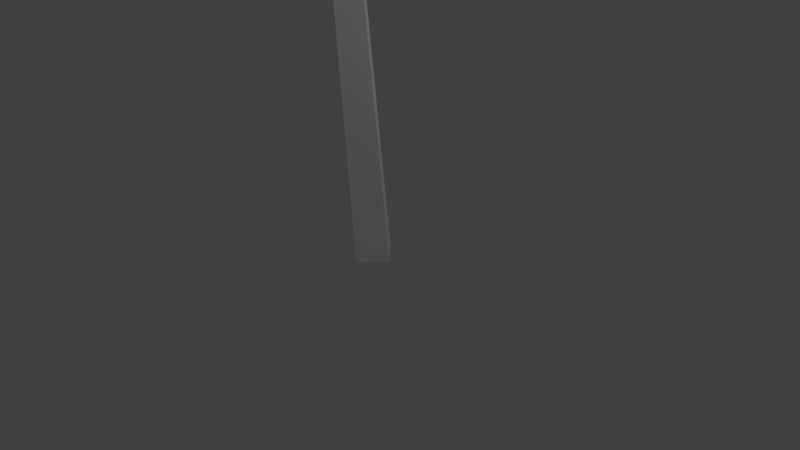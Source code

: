 # Source: CheapTree.blend  (saved by Blender 2.79.0; exported with 4.5.12 LTS)
import bpy
from mathutils import Matrix  # noqa: F401  (used for matrix-valued properties, if any)

bpy.ops.wm.read_factory_settings(use_empty=True)
scene = bpy.context.scene
scene.name = 'Scene'

# ---- collections
col_collection_1 = bpy.data.collections.new('Collection 1'); scene.collection.children.link(col_collection_1)

# ---- materials (node trees are filled in below, after node groups)
mat_bark = bpy.data.materials.new('Bark')
mat_bark.alpha_threshold = 0.0
mat_bark.use_transparent_shadow = False
mat_bark.diffuse_color = (1.0, 1.0, 1.0, 1.0)
mat_bark.roughness = 0.5
mat_leaf = bpy.data.materials.new('Leaf')
mat_leaf.alpha_threshold = 0.0
mat_leaf.use_transparent_shadow = False
mat_leaf.diffuse_color = (0.8, 0.7471, 0.0, 1.0)
mat_leaf.roughness = 0.5

# ---- material node trees

# ---- world
world_world = bpy.data.worlds.new('World'); scene.world = world_world
world_world.color = (0.05088, 0.05088, 0.05088)
world_world.use_sun_shadow = False
world_world.sun_shadow_jitter_overblur = 0.0
world_world.cycles.sampling_method = 'MANUAL'

# ---- cameras
cam_camera = bpy.data.cameras.new('Camera')
cam_camera.clip_end = 100.0
cam_camera.lens = 35.0
cam_camera.sensor_width = 32.0
cam_camera.sensor_height = 18.0
cam_camera.ortho_scale = 7.314
cam_camera.dof.focus_distance = 0.0
cam_camera.dof.aperture_fstop = 128.0

# ---- lights
light_lamp = bpy.data.lights.new('Lamp', 'POINT')
light_lamp.transmission_factor = 0.0
light_lamp.cutoff_distance = 30.0
light_lamp.energy = 100.0
light_lamp.shadow_buffer_clip_start = 1.001
light_lamp.shadow_soft_size = 0.1
light_lamp.shadow_maximum_resolution = 0.006
light_lamp.use_absolute_resolution = True

# ---- meshes
me_leaves = bpy.data.meshes.new('leaves')
me_leaves.from_pydata([(2.855, 0.2792, 10.97), (2.714, 0.5812, 11.32), (2.803, 0.722, 11.31), (3.121, 0.7017, 10.95), (3.262, 0.3997, 10.6), (3.173, 0.2588, 10.61), (3.835, 0.6108, 11.48), (4.084, 0.198, 11.49), (4.131, 0.1659, 11.65), (3.976, 0.5145, 11.95), (3.728, 0.9273, 11.93), (3.68, 0.9594, 11.77), (4.822, 0.8707, 11.99), (5.051, 1.246, 11.79), (5.199, 1.198, 11.73), (5.266, 0.727, 11.81), (5.037, 0.3515, 12.01), (4.889, 0.3994, 12.07), (5.847, 0.8463, 12.52), (5.754, 0.7148, 12.97), (5.845, 0.8051, 13.08), (6.121, 1.117, 12.84), (6.214, 1.249, 12.38), (6.123, 1.159, 12.28), (6.849, 0.8225, 13.09), (7.173, 0.6289, 12.79), (7.268, 0.5193, 12.87), (7.136, 0.4938, 13.33), (6.812, 0.6874, 13.63), (6.716, 0.797, 13.55), (5.732, -0.8789, 12.88), (6.084, -0.6693, 13.14), (6.22, -0.7659, 13.14), (6.14, -1.169, 12.88), (5.788, -1.378, 12.63), (5.652, -1.282, 12.63), (5.948, -1.218, 13.11), (5.604, -1.521, 13.26), (5.642, -1.581, 13.41), (6.062, -1.398, 13.56), (6.406, -1.096, 13.41), (6.368, -1.036, 13.26), (6.163, -1.558, 13.33), (6.561, -1.656, 13.08), (6.59, -1.82, 13.08), (6.25, -2.05, 13.33), (5.852, -1.951, 13.59), (5.823, -1.787, 13.59), (-6.861, 3.126, 13.26), (-6.571, 3.062, 13.64), (-6.653, 3.092, 13.78), (-7.109, 3.218, 13.68), (-7.399, 3.282, 13.3), (-7.316, 3.252, 13.16), (1.084, -3.594, 12.22), (1.524, -3.596, 12.03), (1.2, -4.053, 12.06), (0.7596, -4.052, 12.26), (1.406, -4.189, 12.62), (1.216, -4.104, 13.05), (1.334, -4.113, 13.17), (1.761, -4.216, 12.97), (1.95, -4.301, 12.53), (1.832, -4.292, 12.42), (2.0, -5.287, 13.58), (2.336, -5.04, 13.82), (2.464, -5.14, 13.86), (2.386, -5.585, 13.69), (2.05, -5.831, 13.45), (1.922, -5.732, 13.41), (2.266, -5.778, 14.14), (1.865, -5.987, 14.3), (1.861, -5.98, 14.47), (2.255, -5.758, 14.64), (2.657, -5.549, 14.47), (2.661, -5.556, 14.3), (2.747, -6.665, 15.35), (2.638, -6.37, 15.71), (2.77, -6.352, 15.81), (3.141, -6.613, 15.65), (3.25, -6.909, 15.28), (3.118, -6.926, 15.18), (-1.002, 3.395, 14.03), (-0.6306, 3.496, 14.32), (-0.6855, 3.533, 14.47), (-1.167, 3.505, 14.49), (-1.538, 3.405, 14.2), (-1.483, 3.368, 14.04), (-1.464, 4.82, 14.8), (-1.676, 5.092, 14.46), (-1.611, 5.245, 14.46), (-1.27, 5.28, 14.8), (-1.058, 5.008, 15.14), (-1.123, 4.855, 15.14), (2.056, 1.799, 13.56), (2.44, 1.543, 13.42), (2.547, 1.527, 13.54), (2.378, 1.75, 13.94), (1.993, 2.006, 14.08), (1.886, 2.022, 13.95), (3.055, 2.385, 14.23), (2.969, 2.86, 14.22), (3.113, 2.944, 14.2), (3.485, 2.638, 14.19), (3.571, 2.163, 14.2), (3.427, 2.079, 14.22), (3.806, 3.053, 15.04), (4.058, 2.871, 15.41), (4.004, 2.935, 15.55), (3.643, 3.245, 15.47), (3.391, 3.426, 15.1), (3.445, 3.363, 14.96), (4.741, 2.849, 15.74), (5.156, 2.854, 15.5), (5.271, 2.764, 15.58), (5.087, 2.579, 15.98), (4.672, 2.575, 16.23), (4.557, 2.665, 16.15), (-3.464, -3.474, 14.14), (-3.796, -3.481, 13.79), (-3.946, -3.447, 13.85), (-3.916, -3.371, 14.33), (-3.585, -3.364, 14.68), (-3.434, -3.398, 14.61), (-4.058, -3.939, 14.45), (-3.812, -4.292, 14.66), (-3.867, -4.441, 14.61), (-4.224, -4.386, 14.29), (-4.47, -4.033, 14.08), (-4.415, -3.884, 14.13), (-4.651, -4.404, 14.76), (-4.987, -4.092, 14.91), (-5.043, -4.136, 15.06), (-4.821, -4.537, 15.21), (-4.485, -4.849, 15.06), (-4.428, -4.804, 14.91), (0.7023, -1.294, 13.9), (0.9203, -1.631, 13.63), (1.011, -1.732, 13.73), (0.9745, -1.597, 14.19), (0.7565, -1.26, 14.46), (0.6658, -1.16, 14.36), (3.752, -0.9586, 16.25), (4.092, -0.7286, 15.99), (4.242, -0.7941, 16.02), (4.202, -1.155, 16.34), (3.862, -1.385, 16.59), (3.712, -1.319, 16.56), (4.659, -0.6787, 17.15), (4.382, -0.5494, 17.53), (4.431, -0.4017, 17.59), (4.806, -0.2355, 17.33), (5.083, -0.3648, 16.96), (5.034, -0.5125, 16.9), (3.407, 0.03219, 16.31), (3.88, -0.03617, 16.24), (3.957, -0.05123, 16.39), (3.638, -0.013, 16.75), (3.165, 0.05536, 16.81), (3.088, 0.07042, 16.66), (3.757, 0.4879, 16.84), (3.5, 0.8955, 16.83), (3.601, 1.027, 16.82), (4.061, 0.8838, 16.81), (4.319, 0.4762, 16.82), (4.217, 0.3443, 16.83), (4.101, 0.9361, 17.39), (4.196, 0.6225, 17.75), (4.139, 0.6808, 17.89), (3.93, 1.111, 17.83), (3.836, 1.425, 17.48), (3.893, 1.366, 17.33), (-1.777, 2.277, 16.22), (-1.32, 2.423, 16.27), (-1.281, 2.443, 16.43), (-1.66, 2.337, 16.71), (-2.118, 2.19, 16.66), (-2.157, 2.17, 16.5), (-2.73, -0.2081, 15.21), (-2.652, -0.08749, 15.67), (-2.759, -0.1678, 15.77), (-5.519, 0.2905, 17.46), (-5.254, 0.6583, 17.63), (-5.232, 0.6443, 17.79), (-5.453, 0.2486, 17.96), (-5.718, -0.1193, 17.79), (-5.74, -0.1053, 17.63), (-5.966, -0.5805, 17.95), (-5.952, -1.001, 17.71), (-6.103, -1.072, 17.71), (-6.42, -0.7917, 17.94), (-6.434, -0.371, 18.18), (-6.283, -0.3006, 18.18), (-0.145, -5.207, 17.77), (0.04027, -4.956, 18.13), (0.1836, -5.025, 18.18), (0.2851, -5.413, 17.92), (0.09984, -5.663, 17.55), (-0.04352, -5.595, 17.5), (-0.07762, -5.784, 18.34), (-0.4774, -6.047, 18.28), (-0.5565, -6.067, 18.42), (-0.3149, -5.844, 18.77), (0.08491, -5.581, 18.84), (0.164, -5.562, 18.69), (-0.009712, -6.367, 18.91), (0.459, -6.48, 18.92), (0.4782, -6.645, 18.93), (0.048, -6.862, 18.94), (-0.4207, -6.75, 18.93), (-0.4399, -6.585, 18.92), (2.904, -0.9071, 18.79), (2.835, -0.5728, 19.13), (2.981, -0.509, 19.18), (3.342, -0.7156, 18.94), (3.411, -1.05, 18.6), (3.265, -1.114, 18.55), (0.5064, 2.537, 19.27), (0.7109, 2.238, 19.59), (0.6104, 2.216, 19.72), (0.2047, 2.47, 19.66), (0.0001641, 2.769, 19.35), (0.1007, 2.792, 19.21), (-3.344, -2.417, 18.08), (-3.556, -2.79, 17.86), (-3.722, -2.778, 17.87), (-3.841, -2.38, 18.11), (-3.629, -2.007, 18.33), (-3.463, -2.02, 18.32), (-3.972, -2.644, 18.6), (-3.717, -2.609, 19.01), (-3.724, -2.753, 19.09), (-3.993, -3.074, 18.86), (-4.248, -3.109, 18.45), (-4.241, -2.966, 18.36), (-4.552, -2.853, 19.19), (-4.972, -2.674, 19.03), (-5.061, -2.616, 19.16), (-4.819, -2.679, 19.57), (-4.399, -2.858, 19.73), (-4.31, -2.917, 19.6), (-5.06, -3.037, 19.84), (-4.93, -3.481, 19.98), (-5.064, -3.568, 20.02), (-5.462, -3.298, 19.98), (-5.591, -2.854, 19.85), (-5.457, -2.767, 19.8), (0.6842, -3.485, 20.93), (0.3578, -3.839, 20.95), (0.2683, -3.83, 21.09), (0.4156, -3.456, 21.35), (0.7419, -3.101, 21.34), (0.8314, -3.111, 21.2), (-2.328, 0.9383, 20.59), (-2.515, 0.5919, 20.87), (-2.675, 0.6254, 20.9), (-2.807, 1.039, 20.69), (-2.62, 1.385, 20.41), (-2.461, 1.352, 20.38), (-2.664, 1.468, 21.42), (-2.306, 1.783, 21.49), (-2.235, 1.758, 21.64), (-2.453, 1.392, 21.87), (-2.811, 1.077, 21.8), (-2.881, 1.102, 21.65), (-2.057, -3.831, 21.38), (-1.938, -3.491, 21.7), (-1.852, -3.558, 21.82), (-1.799, -4.032, 21.75), (-1.918, -4.372, 21.43), (-2.004, -4.305, 21.31), (0.4589, -4.282, 21.4), (0.7566, -3.993, 21.64), (0.9025, -4.07, 21.67), (0.8965, -4.511, 21.48), (0.5988, -4.8, 21.23), (0.4529, -4.724, 21.2), (-3.307, -1.453, 22.64), (-3.524, -1.866, 22.77), (-3.688, -1.843, 22.78), (-3.801, -1.385, 22.68), (-3.585, -0.9717, 22.56), (-3.42, -0.9945, 22.55), (-3.7, -2.672, 14.26), (-3.622, -2.843, 14.7), (-3.707, -2.985, 14.72), (-3.954, -3.097, 14.33), (-4.032, -2.925, 13.88), (-3.947, -2.783, 13.86), (-5.034, -3.103, 14.87), (-5.375, -2.782, 14.75), (-5.469, -2.747, 14.88), (-5.316, -2.996, 15.27), (-4.975, -3.316, 15.39), (-4.881, -3.352, 15.25), (-0.03706, -6.601, 14.27), (0.2911, -6.594, 14.62), (0.4136, -6.702, 14.59), (0.3305, -6.925, 14.17), (0.002345, -6.933, 13.81), (-0.1202, -6.825, 13.85), (-0.1799, -7.716, 14.53), (-0.6521, -7.62, 14.51), (-0.7299, -7.688, 14.64), (-0.4134, -7.92, 14.92), (0.05888, -8.016, 14.94), (0.1367, -7.948, 14.81), (-1.232, -7.661, 14.98), (-1.301, -8.09, 14.77), (-1.454, -8.098, 14.71), (-1.691, -7.685, 14.78), (-1.621, -7.256, 14.99), (-1.468, -7.247, 15.06), (4.809, 1.137, 14.83), (4.712, 1.012, 14.77), (5.276, 0.9679, 15.38), (5.567, 0.7045, 15.1), (5.685, 0.6317, 15.19), (5.631, 0.7495, 15.66), (5.341, 1.013, 15.94), (5.222, 1.086, 15.85), (6.028, 1.153, 15.64), (6.014, 1.628, 15.72), (6.148, 1.701, 15.65), (6.431, 1.374, 15.44), (6.444, 0.8985, 15.36), (6.31, 0.8249, 15.42), (6.774, 1.336, 15.9), (6.872, 0.9629, 16.19), (6.929, 1.017, 16.34), (6.944, 1.499, 16.34), (6.845, 1.872, 16.06), (6.789, 1.818, 15.91), (7.499, 1.514, 16.23), (7.741, 1.69, 15.85), (7.885, 1.609, 15.83), (7.933, 1.272, 16.17), (7.691, 1.096, 16.55), (7.547, 1.177, 16.57), (-5.648, -1.46, 17.5), (-5.656, -1.163, 17.88), (-5.668, -1.25, 18.02), (-5.685, -1.722, 17.93), (-5.677, -2.019, 17.55), (-5.664, -1.932, 17.4), (-0.3377, 2.529, 16.01), (-0.6393, 2.644, 16.37), (-0.6444, 2.81, 16.39), (-0.3531, 3.026, 16.07), (-0.05155, 2.911, 15.72), (-0.04641, 2.745, 15.7), (0.2925, 3.556, 16.71), (0.7552, 3.422, 16.72), (0.8157, 3.445, 16.88), (0.4741, 3.626, 17.17), (0.01139, 3.76, 17.15), (-0.04916, 3.737, 16.99), (0.5904, 4.569, 17.4), (0.1402, 4.532, 17.23), (0.07939, 4.683, 17.19), (0.408, 5.022, 17.29), (0.8582, 5.06, 17.46), (0.919, 4.909, 17.49), (1.594, 4.987, 18.12), (1.527, 4.762, 18.54), (1.519, 4.873, 18.67), (1.57, 5.32, 18.49), (1.637, 5.545, 18.07), (1.645, 5.433, 17.95), (2.064, -5.292, 19.0), (2.327, -5.597, 18.74), (2.277, -5.753, 18.76), (1.915, -5.763, 19.08), (1.652, -5.459, 19.35), (1.702, -5.302, 19.32), (2.295, -5.814, 19.51), (2.386, -5.568, 19.92), (2.525, -5.624, 19.99), (2.712, -5.985, 19.73), (2.621, -6.231, 19.33), (2.482, -6.174, 19.25), (1.764, 3.325, 17.72), (1.849, 2.985, 18.05), (1.784, 3.029, 18.19), (1.568, 3.459, 18.16), (1.482, 3.799, 17.83), (1.548, 3.755, 17.68), (2.364, 4.164, 18.98), (2.654, 4.53, 18.86), (2.784, 4.536, 18.97), (2.753, 4.182, 19.29), (2.462, 3.816, 19.41), (2.333, 3.81, 19.31), (3.434, 3.165, 16.9), (3.432, 3.622, 16.75), (3.589, 3.676, 16.73), (3.903, 3.33, 16.85), (3.905, 2.873, 17.0), (3.749, 2.818, 17.02), (4.411, 3.474, 17.54), (4.232, 3.449, 17.99), (4.333, 3.527, 18.09), (4.714, 3.708, 17.86), (4.893, 3.733, 17.41), (4.792, 3.655, 17.31), (5.225, 3.397, 18.11), (5.533, 3.155, 17.82), (5.613, 3.04, 17.91), (5.466, 3.05, 18.37), (5.158, 3.292, 18.65), (5.077, 3.408, 18.56), (-3.242, -2.298, 17.24), (-3.653, -2.181, 17.01), (-3.771, -2.143, 17.12), (-3.597, -2.183, 17.57), (-3.186, -2.3, 17.8), (-3.068, -2.338, 17.69), (-3.808, -2.67, 17.64), (-3.609, -3.099, 17.74), (-3.718, -3.221, 17.71), (-4.135, -3.036, 17.55), (-4.333, -2.608, 17.45), (-4.224, -2.485, 17.48), (-4.348, -3.026, 18.09), (-4.535, -2.681, 18.37), (-4.562, -2.74, 18.53), (-4.429, -3.203, 18.55), (-4.242, -3.547, 18.27), (-4.215, -3.488, 18.12), (-4.888, -3.381, 18.54), (-5.113, -3.677, 18.23), (-5.279, -3.663, 18.25), (-5.384, -3.338, 18.59), (-5.158, -3.042, 18.9), (-4.993, -3.056, 18.88), (-5.432, -3.739, 18.99), (-5.208, -3.823, 19.4), (-5.237, -3.979, 19.46), (-5.519, -4.207, 19.14), (-5.743, -4.124, 18.72), (-5.714, -3.968, 18.67), (2.2, 0.02961, 18.02), (2.187, 0.5115, 18.01), (2.341, 0.5731, 17.99), (2.663, 0.2144, 17.98), (2.676, -0.2675, 17.99), (2.522, -0.3291, 18.01), (4.255, 0.8491, 20.11), (4.667, 0.9813, 19.89), (4.797, 0.9167, 19.98), (4.646, 0.6552, 20.35), (4.234, 0.523, 20.57), (4.104, 0.5876, 20.48), (3.092, -3.429, 20.25), (2.942, -3.15, 20.61), (3.028, -3.185, 20.75), (3.351, -3.533, 20.66), (3.501, -3.811, 20.3), (3.414, -3.777, 20.16), (3.213, -3.968, 20.98), (3.083, -4.402, 20.81), (2.969, -4.469, 20.91), (2.869, -4.171, 21.28), (2.998, -3.737, 21.44), (3.113, -3.669, 21.34), (-1.721, 1.23, 18.07), (-2.129, 1.248, 17.81), (-2.186, 1.405, 17.81), (-1.892, 1.699, 18.05), (-1.484, 1.68, 18.31), (-1.427, 1.524, 18.31), (-2.205, 1.722, 18.5), (-2.114, 1.587, 18.96), (-2.256, 1.578, 19.04), (-2.631, 1.693, 18.76), (-2.722, 1.827, 18.31), (-2.58, 1.837, 18.22), (-2.677, 2.201, 18.96), (-2.641, 2.635, 18.76), (-2.611, 2.751, 18.87), (-2.586, 2.551, 19.31), (-2.622, 2.117, 19.52), (-2.652, 2.001, 19.4), (-3.1, 2.631, 19.51), (-3.461, 2.342, 19.64), (-3.599, 2.431, 19.67), (-3.512, 2.899, 19.6), (-3.151, 3.189, 19.46), (-3.014, 3.099, 19.43), (-3.491, 3.028, 20.1), (-3.133, 3.211, 20.37), (-3.158, 3.176, 20.53), (-3.565, 2.923, 20.59), (-3.922, 2.741, 20.32), (-3.898, 2.775, 20.16), (-3.881, 3.425, 20.7), (-4.273, 3.621, 20.5), (-4.302, 3.771, 20.56), (-3.969, 3.876, 20.9), (-3.577, 3.68, 21.1), (-3.548, 3.53, 21.03), (-0.235, -1.482, 17.96), (-0.04112, -1.303, 18.37), (0.08487, -1.4, 18.42), (0.1429, -1.771, 18.11), (-0.05097, -1.95, 17.71), (-0.177, -1.853, 17.66), (-1.233, -3.805, 21.15), (-1.258, -3.407, 21.42), (-1.193, -3.436, 21.57), (-1.039, -3.892, 21.6), (-1.015, -4.29, 21.33), (-1.08, -4.261, 21.18), (-1.196, -4.203, 20.53), (-0.847, -4.252, 20.86), (-0.834, -4.412, 20.9), (-1.157, -4.681, 20.67), (-1.507, -4.632, 20.34), (-1.52, -4.473, 20.29), (-1.498, -4.684, 21.16), (-1.946, -4.516, 21.22), (-1.971, -4.473, 21.38), (-1.573, -4.557, 21.64), (-1.125, -4.725, 21.58), (-1.1, -4.767, 21.42), (-1.011, 3.13, 20.99), (-1.017, 3.56, 20.77), (-0.9393, 3.673, 20.87), (-0.7767, 3.472, 21.27), (-0.7703, 3.042, 21.49), (-0.8485, 2.929, 21.4), (-0.1037, 2.836, 20.14), (0.3328, 2.961, 20.3), (0.3256, 2.997, 20.47), (-0.1254, 2.944, 20.63), (-0.5618, 2.819, 20.47), (-0.5546, 2.783, 20.3), (-0.325, 3.942, 20.9), (-0.461, 4.367, 20.72), (-0.3476, 4.484, 20.76), (0.01533, 4.292, 21.01), (0.1514, 3.867, 21.19), (0.03792, 3.75, 21.16), (-3.419, -0.8904, 21.58), (-3.811, -1.122, 21.42), (-3.947, -1.066, 21.5), (-3.828, -0.7226, 21.81), (-3.437, -0.4913, 21.97), (-3.3, -0.5472, 21.9), (-3.959, -1.008, 22.33), (-3.649, -1.125, 22.68), (-3.713, -1.244, 22.78), (-4.154, -1.364, 22.62), (-4.465, -1.247, 22.27), (-4.4, -1.128, 22.18), (2.756, -0.1733, 21.29), (2.834, 0.3025, 21.28), (2.998, 0.334, 21.28), (3.247, -0.07881, 21.27), (3.169, -0.5546, 21.28), (3.005, -0.5861, 21.28), (1.773, -2.123, 22.19), (2.049, -2.496, 22.05), (2.013, -2.63, 22.15), (1.666, -2.523, 22.47), (1.391, -2.149, 22.6), (1.426, -2.016, 22.5), (-1.248, 1.51, 20.63), (-0.8734, 1.812, 20.67), (-0.8381, 1.84, 20.83), (-1.142, 1.596, 21.11), (-1.516, 1.294, 21.07), (-1.551, 1.265, 20.91), (-1.674, 2.367, 21.35), (-2.148, 2.438, 21.29), (-2.188, 2.594, 21.34), (-1.796, 2.834, 21.48), (-1.323, 2.763, 21.54), (-1.282, 2.607, 21.5), (-2.024, 3.068, 22.26), (-1.756, 2.85, 22.6), (-1.843, 2.835, 22.74), (-2.284, 3.023, 22.68), (-2.551, 3.242, 22.35), (-2.464, 3.257, 22.21), (0.3787, 0.5264, 21.57), (0.629, 0.1466, 21.73), (0.5927, 0.1168, 21.89), (0.2696, 0.437, 22.05), (0.01918, 0.8169, 21.89), (0.05555, 0.8467, 21.73), (1.078, 1.099, 23.15), (1.206, 1.562, 23.11), (1.349, 1.589, 23.19), (1.506, 1.181, 23.39), (1.378, 0.7176, 23.43), (1.235, 0.6903, 23.35), (2.859, 0.2841, 10.73), (2.718, 0.5861, 11.08), (2.807, 0.727, 11.08), (3.126, 0.7066, 10.71), (3.266, 0.4046, 10.37), (3.177, 0.2638, 10.37), (3.839, 0.6158, 11.24), (4.088, 0.203, 11.26), (4.135, 0.1708, 11.42), (3.98, 0.5194, 11.71), (3.732, 0.9323, 11.69), (3.685, 0.9644, 11.54), (4.826, 0.8756, 11.76), (5.055, 1.251, 11.56), (5.203, 1.203, 11.5), (5.27, 0.732, 11.58), (5.041, 0.3564, 11.77), (4.893, 0.4043, 11.84), (5.851, 0.8513, 12.29), (5.758, 0.7197, 12.74), (5.849, 0.8101, 12.85), (6.125, 1.122, 12.6), (6.219, 1.254, 12.15), (6.127, 1.164, 12.04), (6.853, 0.8275, 12.85), (7.177, 0.6339, 12.55), (7.273, 0.5243, 12.64), (7.14, 0.4987, 13.1), (6.816, 0.6923, 13.4), (6.72, 0.8019, 13.32), (5.736, -0.874, 12.65), (6.088, -0.6644, 12.9), (6.224, -0.761, 12.9), (6.144, -1.164, 12.65), (5.792, -1.373, 12.4), (5.656, -1.277, 12.39), (5.952, -1.213, 12.87), (5.608, -1.516, 13.02), (5.646, -1.576, 13.17), (6.066, -1.393, 13.33), (6.41, -1.091, 13.17), (6.372, -1.031, 13.02), (6.168, -1.553, 13.1), (6.565, -1.651, 12.84), (6.594, -1.815, 12.84), (6.254, -2.045, 13.1), (5.856, -1.947, 13.35), (5.827, -1.782, 13.35), (-6.856, 3.131, 13.03), (-6.566, 3.067, 13.41), (-6.649, 3.097, 13.55), (-7.104, 3.223, 13.45), (-7.394, 3.287, 13.07), (-7.312, 3.257, 12.93), (1.088, -3.589, 11.99), (1.528, -3.591, 11.79), (1.204, -4.048, 11.83), (0.7638, -4.047, 12.02), (1.41, -4.184, 12.38), (1.22, -4.1, 12.82), (1.339, -4.109, 12.94), (1.765, -4.211, 12.73), (1.955, -4.296, 12.3), (1.837, -4.287, 12.18), (2.005, -5.282, 13.35), (2.34, -5.035, 13.59), (2.469, -5.135, 13.63), (2.39, -5.58, 13.46), (2.055, -5.826, 13.21), (1.926, -5.727, 13.18), (2.271, -5.773, 13.9), (1.869, -5.982, 14.07), (1.865, -5.975, 14.24), (2.26, -5.753, 14.4), (2.661, -5.544, 14.24), (2.665, -5.551, 14.07), (2.751, -6.66, 15.11), (2.642, -6.365, 15.48), (2.774, -6.347, 15.58), (3.145, -6.608, 15.42), (3.254, -6.904, 15.05), (3.122, -6.921, 14.95), (-0.9977, 3.4, 13.79), (-0.6264, 3.501, 14.08), (-0.6813, 3.538, 14.24), (-1.162, 3.51, 14.25), (-1.534, 3.409, 13.96), (-1.479, 3.373, 13.81), (-1.46, 4.825, 14.56), (-1.672, 5.097, 14.23), (-1.607, 5.25, 14.23), (-1.265, 5.285, 14.57), (-1.054, 5.013, 14.9), (-1.119, 4.86, 14.9), (2.06, 1.804, 13.32), (2.444, 1.548, 13.18), (2.552, 1.532, 13.31), (2.382, 1.755, 13.7), (1.997, 2.011, 13.84), (1.89, 2.027, 13.72), (3.059, 2.39, 13.99), (2.974, 2.865, 13.98), (3.117, 2.949, 13.97), (3.489, 2.642, 13.96), (3.575, 2.168, 13.97), (3.432, 2.084, 13.98), (3.81, 3.058, 14.81), (4.062, 2.876, 15.17), (4.008, 2.94, 15.32), (3.647, 3.249, 15.24), (3.395, 3.431, 14.87), (3.449, 3.368, 14.72), (4.745, 2.854, 15.51), (5.16, 2.859, 15.26), (5.275, 2.769, 15.34), (5.091, 2.584, 15.75), (4.676, 2.58, 16.0), (4.561, 2.67, 15.92), (-3.46, -3.469, 13.9), (-3.791, -3.477, 13.55), (-3.942, -3.442, 13.62), (-3.912, -3.366, 14.09), (-3.581, -3.359, 14.44), (-3.43, -3.393, 14.38), (-4.054, -3.934, 14.21), (-3.808, -4.287, 14.43), (-3.863, -4.436, 14.38), (-4.22, -4.381, 14.06), (-4.466, -4.028, 13.84), (-4.411, -3.879, 13.89), (-4.646, -4.399, 14.52), (-4.982, -4.087, 14.67), (-5.039, -4.132, 14.82), (-4.817, -4.532, 14.97), (-4.481, -4.844, 14.82), (-4.424, -4.799, 14.67), (0.7065, -1.29, 13.67), (0.9245, -1.626, 13.4), (1.015, -1.727, 13.49), (0.9787, -1.592, 13.96), (0.7607, -1.256, 14.22), (0.67, -1.155, 14.13), (3.757, -0.9536, 16.01), (4.097, -0.7237, 15.76), (4.246, -0.7891, 15.79), (4.206, -1.15, 16.11), (3.866, -1.38, 16.36), (3.716, -1.315, 16.33), (4.663, -0.6738, 16.92), (4.386, -0.5445, 17.29), (4.435, -0.3967, 17.35), (4.81, -0.2305, 17.1), (5.087, -0.3598, 16.73), (5.039, -0.5076, 16.67), (3.411, 0.03712, 16.07), (3.884, -0.03124, 16.01), (3.961, -0.0463, 16.15), (3.642, -0.008071, 16.51), (3.169, 0.06029, 16.58), (3.092, 0.07535, 16.43), (3.761, 0.4929, 16.61), (3.504, 0.9004, 16.6), (3.605, 1.032, 16.59), (4.065, 0.8887, 16.58), (4.323, 0.4811, 16.59), (4.222, 0.3492, 16.6), (4.106, 0.9411, 17.16), (4.2, 0.6274, 17.51), (4.143, 0.6857, 17.66), (3.934, 1.116, 17.6), (3.84, 1.429, 17.24), (3.897, 1.371, 17.1), (-1.773, 2.282, 15.99), (-1.315, 2.428, 16.03), (-1.277, 2.448, 16.2), (-1.656, 2.342, 16.47), (-2.114, 2.195, 16.43), (-2.152, 2.175, 16.27), (-2.725, -0.2032, 14.98), (-2.648, -0.08256, 15.44), (-2.755, -0.1629, 15.54), (-5.515, 0.2954, 17.23), (-5.25, 0.6632, 17.39), (-5.228, 0.6493, 17.56), (-5.449, 0.2535, 17.72), (-5.714, -0.1143, 17.56), (-5.736, -0.1004, 17.39), (-5.962, -0.5756, 17.71), (-5.948, -0.9962, 17.48), (-6.099, -1.067, 17.48), (-6.415, -0.7867, 17.71), (-6.429, -0.3661, 17.95), (-6.278, -0.2957, 17.95), (-0.1407, -5.202, 17.53), (0.04452, -4.951, 17.9), (0.1879, -5.02, 17.95), (0.2893, -5.408, 17.68), (0.1041, -5.658, 17.31), (-0.03926, -5.59, 17.26), (-0.07337, -5.78, 18.1), (-0.4732, -6.042, 18.04), (-0.5523, -6.062, 18.19), (-0.3106, -5.839, 18.54), (0.08916, -5.576, 18.6), (0.1682, -5.557, 18.46), (-0.005459, -6.362, 18.67), (0.4632, -6.475, 18.68), (0.4825, -6.64, 18.7), (0.05225, -6.857, 18.71), (-0.4164, -6.745, 18.7), (-0.4357, -6.58, 18.68), (2.908, -0.9021, 18.56), (2.839, -0.5679, 18.9), (2.985, -0.5041, 18.95), (3.347, -0.7106, 18.7), (3.416, -1.045, 18.36), (3.27, -1.109, 18.31), (0.5106, 2.542, 19.04), (0.7152, 2.243, 19.35), (0.6146, 2.221, 19.49), (0.209, 2.475, 19.43), (0.004417, 2.774, 19.11), (0.105, 2.797, 18.98), (-3.34, -2.413, 17.84), (-3.552, -2.785, 17.62), (-3.718, -2.773, 17.63), (-3.837, -2.375, 17.88), (-3.625, -2.002, 18.1), (-3.459, -2.015, 18.09), (-3.968, -2.639, 18.37), (-3.713, -2.604, 18.78), (-3.72, -2.748, 18.86), (-3.989, -3.069, 18.62), (-4.244, -3.104, 18.21), (-4.237, -2.961, 18.13), (-4.548, -2.849, 18.95), (-4.967, -2.669, 18.8), (-5.056, -2.611, 18.93), (-4.815, -2.674, 19.34), (-4.395, -2.854, 19.49), (-4.306, -2.912, 19.37), (-5.056, -3.032, 19.61), (-4.926, -3.476, 19.74), (-5.06, -3.563, 19.79), (-5.458, -3.293, 19.75), (-5.587, -2.849, 19.61), (-5.453, -2.762, 19.56), (0.6884, -3.48, 20.7), (0.3621, -3.834, 20.71), (0.2726, -3.825, 20.85), (0.4198, -3.451, 21.12), (0.7461, -3.097, 21.1), (0.8357, -3.106, 20.96), (-2.324, 0.9432, 20.36), (-2.511, 0.5968, 20.63), (-2.671, 0.6303, 20.67), (-2.803, 1.044, 20.46), (-2.616, 1.39, 20.18), (-2.456, 1.357, 20.15), (-2.659, 1.473, 21.19), (-2.301, 1.788, 21.26), (-2.231, 1.763, 21.41), (-2.449, 1.397, 21.64), (-2.807, 1.082, 21.57), (-2.877, 1.107, 21.42), (-2.053, -3.826, 21.14), (-1.934, -3.486, 21.46), (-1.848, -3.553, 21.59), (-1.795, -4.027, 21.52), (-1.914, -4.368, 21.2), (-2.0, -4.3, 21.07), (0.4632, -4.277, 21.16), (0.7609, -3.988, 21.41), (0.9067, -4.065, 21.44), (0.9008, -4.506, 21.24), (0.6031, -4.795, 21.0), (0.4572, -4.719, 20.97), (-3.303, -1.448, 22.41), (-3.519, -1.861, 22.53), (-3.684, -1.838, 22.55), (-3.797, -1.38, 22.45), (-3.581, -0.9667, 22.33), (-3.416, -0.9896, 22.31), (-3.696, -2.667, 14.02), (-3.618, -2.838, 14.47), (-3.703, -2.98, 14.49), (-3.95, -3.092, 14.09), (-4.028, -2.92, 13.65), (-3.943, -2.778, 13.62), (-5.03, -3.098, 14.64), (-5.371, -2.778, 14.52), (-5.465, -2.742, 14.65), (-5.312, -2.991, 15.03), (-4.971, -3.311, 15.15), (-4.877, -3.347, 15.02), (-0.0328, -6.596, 14.03), (0.2953, -6.589, 14.39), (0.4178, -6.697, 14.35), (0.3347, -6.921, 13.93), (0.006598, -6.928, 13.58), (-0.1159, -6.82, 13.61), (-0.1756, -7.711, 14.3), (-0.6479, -7.615, 14.28), (-0.7257, -7.683, 14.41), (-0.4091, -7.915, 14.69), (0.06313, -8.011, 14.71), (0.141, -7.943, 14.58), (-1.227, -7.656, 14.75), (-1.297, -8.085, 14.54), (-1.45, -8.093, 14.47), (-1.686, -7.68, 14.55), (-1.617, -7.251, 14.76), (-1.464, -7.242, 14.82), (4.813, 1.142, 14.59), (4.716, 1.017, 14.54), (5.281, 0.9728, 15.15), (5.571, 0.7094, 14.87), (5.69, 0.6366, 14.96), (5.636, 0.7545, 15.43), (5.345, 1.018, 15.71), (5.227, 1.091, 15.61), (6.032, 1.158, 15.4), (6.018, 1.633, 15.48), (6.152, 1.706, 15.42), (6.435, 1.379, 15.2), (6.449, 0.9034, 15.12), (6.314, 0.8298, 15.19), (6.778, 1.341, 15.67), (6.877, 0.9678, 15.96), (6.933, 1.022, 16.1), (6.948, 1.504, 16.11), (6.85, 1.877, 15.82), (6.793, 1.823, 15.67), (7.504, 1.519, 15.99), (7.745, 1.695, 15.61), (7.89, 1.614, 15.59), (7.937, 1.277, 15.94), (7.695, 1.101, 16.31), (7.551, 1.182, 16.33), (-5.643, -1.455, 17.27), (-5.651, -1.158, 17.65), (-5.664, -1.245, 17.79), (-5.681, -1.717, 17.69), (-5.673, -2.014, 17.31), (-5.66, -1.927, 17.17), (-0.3334, 2.534, 15.78), (-0.635, 2.649, 16.14), (-0.6402, 2.815, 16.16), (-0.3489, 3.03, 15.84), (-0.0473, 2.916, 15.48), (-0.04215, 2.75, 15.46), (0.2967, 3.561, 16.47), (0.7594, 3.427, 16.49), (0.82, 3.45, 16.64), (0.4784, 3.631, 16.93), (0.01564, 3.765, 16.91), (-0.04491, 3.742, 16.76), (0.5946, 4.574, 17.16), (0.1444, 4.537, 16.99), (0.08364, 4.688, 16.96), (0.4122, 5.027, 17.05), (0.8624, 5.065, 17.22), (0.9232, 4.914, 17.26), (1.598, 4.991, 17.89), (1.531, 4.767, 18.31), (1.523, 4.878, 18.43), (1.574, 5.325, 18.26), (1.641, 5.55, 17.84), (1.649, 5.438, 17.71), (2.068, -5.287, 18.77), (2.331, -5.592, 18.5), (2.281, -5.749, 18.53), (1.919, -5.758, 18.85), (1.656, -5.454, 19.11), (1.706, -5.297, 19.09), (2.299, -5.809, 19.28), (2.39, -5.563, 19.68), (2.529, -5.619, 19.76), (2.717, -5.98, 19.5), (2.626, -6.226, 19.09), (2.487, -6.169, 19.02), (1.768, 3.33, 17.48), (1.854, 2.99, 17.81), (1.788, 3.034, 17.96), (1.572, 3.464, 17.92), (1.486, 3.804, 17.59), (1.552, 3.759, 17.45), (2.368, 4.168, 18.74), (2.659, 4.535, 18.63), (2.788, 4.541, 18.73), (2.757, 4.187, 19.06), (2.467, 3.821, 19.18), (2.337, 3.815, 19.07), (3.439, 3.17, 16.67), (3.437, 3.627, 16.52), (3.593, 3.681, 16.5), (3.907, 3.335, 16.61), (3.909, 2.878, 16.77), (3.753, 2.823, 16.79), (4.415, 3.479, 17.31), (4.236, 3.454, 17.75), (4.338, 3.532, 17.86), (4.719, 3.713, 17.63), (4.897, 3.738, 17.18), (4.796, 3.66, 17.07), (5.229, 3.402, 17.87), (5.537, 3.16, 17.59), (5.617, 3.045, 17.68), (5.47, 3.055, 18.14), (5.162, 3.297, 18.42), (5.082, 3.413, 18.33), (-3.238, -2.293, 17.0), (-3.648, -2.176, 16.78), (-3.766, -2.138, 16.89), (-3.592, -2.179, 17.34), (-3.182, -2.295, 17.56), (-3.064, -2.333, 17.45), (-3.803, -2.665, 17.41), (-3.605, -3.094, 17.5), (-3.714, -3.216, 17.47), (-4.13, -3.031, 17.32), (-4.329, -2.603, 17.22), (-4.22, -2.481, 17.25), (-4.344, -3.021, 17.86), (-4.531, -2.676, 18.14), (-4.558, -2.735, 18.29), (-4.425, -3.198, 18.32), (-4.238, -3.542, 18.04), (-4.211, -3.483, 17.88), (-4.884, -3.376, 18.31), (-5.109, -3.672, 18.0), (-5.274, -3.658, 18.02), (-5.379, -3.333, 18.36), (-5.154, -3.037, 18.66), (-4.989, -3.051, 18.65), (-5.427, -3.734, 18.75), (-5.204, -3.818, 19.17), (-5.233, -3.974, 19.22), (-5.515, -4.202, 18.9), (-5.739, -4.119, 18.49), (-5.71, -3.963, 18.43), (2.204, 0.03455, 17.78), (2.191, 0.5164, 17.77), (2.346, 0.578, 17.76), (2.668, 0.2193, 17.75), (2.681, -0.2626, 17.76), (2.526, -0.3242, 17.77), (4.259, 0.854, 19.87), (4.671, 0.9862, 19.66), (4.801, 0.9216, 19.74), (4.65, 0.6602, 20.12), (4.238, 0.5279, 20.33), (4.108, 0.5925, 20.25), (3.096, -3.424, 20.01), (2.946, -3.145, 20.38), (3.033, -3.18, 20.52), (3.355, -3.528, 20.43), (3.505, -3.806, 20.06), (3.419, -3.772, 19.93), (3.217, -3.963, 20.74), (3.088, -4.397, 20.58), (2.973, -4.464, 20.68), (2.873, -4.166, 21.04), (3.003, -3.732, 21.21), (3.117, -3.664, 21.11), (-1.717, 1.235, 17.83), (-2.125, 1.253, 17.58), (-2.182, 1.41, 17.57), (-1.888, 1.704, 17.82), (-1.48, 1.685, 18.07), (-1.423, 1.529, 18.08), (-2.201, 1.727, 18.27), (-2.11, 1.592, 18.72), (-2.252, 1.583, 18.81), (-2.627, 1.698, 18.53), (-2.718, 1.832, 18.07), (-2.576, 1.842, 17.99), (-2.673, 2.206, 18.73), (-2.637, 2.64, 18.52), (-2.607, 2.756, 18.64), (-2.582, 2.556, 19.08), (-2.618, 2.122, 19.28), (-2.648, 2.006, 19.17), (-3.096, 2.636, 19.27), (-3.457, 2.347, 19.41), (-3.594, 2.436, 19.44), (-3.508, 2.904, 19.36), (-3.147, 3.194, 19.23), (-3.009, 3.104, 19.2), (-3.487, 3.033, 19.87), (-3.129, 3.216, 20.14), (-3.153, 3.181, 20.3), (-3.56, 2.928, 20.35), (-3.918, 2.745, 20.09), (-3.894, 2.78, 19.92), (-3.877, 3.43, 20.47), (-4.268, 3.626, 20.26), (-4.298, 3.776, 20.33), (-3.965, 3.881, 20.66), (-3.573, 3.685, 20.86), (-3.544, 3.535, 20.8), (-0.2308, -1.477, 17.73), (-0.03686, -1.298, 18.13), (0.08912, -1.395, 18.18), (0.1472, -1.766, 17.88), (-0.04672, -1.945, 17.48), (-0.1727, -1.848, 17.43), (-1.229, -3.8, 20.92), (-1.253, -3.402, 21.19), (-1.189, -3.431, 21.34), (-1.035, -3.888, 21.37), (-1.011, -4.286, 21.1), (-1.076, -4.256, 20.95), (-1.192, -4.198, 20.3), (-0.8428, -4.247, 20.62), (-0.8297, -4.407, 20.67), (-1.153, -4.676, 20.44), (-1.502, -4.627, 20.11), (-1.515, -4.468, 20.06), (-1.494, -4.679, 20.92), (-1.942, -4.511, 20.98), (-1.967, -4.469, 21.14), (-1.569, -4.552, 21.4), (-1.121, -4.72, 21.34), (-1.096, -4.762, 21.18), (-1.007, 3.135, 20.76), (-1.013, 3.565, 20.54), (-0.9351, 3.678, 20.63), (-0.7725, 3.476, 21.04), (-0.7661, 3.047, 21.26), (-0.8442, 2.934, 21.17), (-0.09943, 2.841, 19.91), (0.337, 2.966, 20.07), (0.3298, 3.002, 20.23), (-0.1211, 2.949, 20.39), (-0.5576, 2.824, 20.23), (-0.5504, 2.788, 20.07), (-0.3207, 3.947, 20.67), (-0.4568, 4.372, 20.49), (-0.3433, 4.489, 20.52), (0.01958, 4.297, 20.77), (0.1556, 3.872, 20.96), (0.04217, 3.755, 20.92), (-3.415, -0.8855, 21.34), (-3.806, -1.117, 21.18), (-3.942, -1.061, 21.26), (-3.824, -0.7177, 21.58), (-3.432, -0.4863, 21.74), (-3.296, -0.5423, 21.66), (-3.955, -1.003, 22.1), (-3.644, -1.12, 22.45), (-3.709, -1.239, 22.54), (-4.15, -1.359, 22.39), (-4.461, -1.242, 22.04), (-4.396, -1.124, 21.94), (2.76, -0.1684, 21.06), (2.838, 0.3075, 21.05), (3.002, 0.339, 21.04), (3.251, -0.07388, 21.04), (3.173, -0.5497, 21.04), (3.01, -0.5812, 21.05), (1.778, -2.118, 21.95), (2.053, -2.491, 21.82), (2.017, -2.625, 21.91), (1.67, -2.518, 22.23), (1.395, -2.144, 22.36), (1.431, -2.011, 22.27), (-1.243, 1.515, 20.39), (-0.8691, 1.816, 20.43), (-0.8339, 1.845, 20.59), (-1.138, 1.601, 20.88), (-1.512, 1.299, 20.84), (-1.547, 1.27, 20.68), (-1.67, 2.372, 21.12), (-2.144, 2.443, 21.06), (-2.184, 2.599, 21.1), (-1.792, 2.839, 21.25), (-1.318, 2.768, 21.3), (-1.278, 2.612, 21.26), (-2.019, 3.073, 22.03), (-1.752, 2.855, 22.36), (-1.839, 2.84, 22.5), (-2.279, 3.028, 22.45), (-2.547, 3.246, 22.11), (-2.46, 3.262, 21.97), (0.3829, 0.5314, 21.33), (0.6333, 0.1515, 21.49), (0.5969, 0.1217, 21.65), (0.2738, 0.442, 21.81), (0.02343, 0.8218, 21.65), (0.0598, 0.8516, 21.49), (1.082, 1.104, 22.91), (1.21, 1.567, 22.87), (1.353, 1.594, 22.95), (1.511, 1.186, 23.16), (1.382, 0.7226, 23.19), (1.24, 0.6952, 23.11)], [], [(0, 3, 2, 1), (0, 5, 4, 3), (6, 7, 8, 9), (6, 9, 10, 11), (12, 15, 14, 13), (12, 17, 16, 15), (18, 19, 20, 21), (18, 21, 22, 23), (24, 27, 26, 25), (24, 29, 28, 27), (30, 33, 32, 31), (30, 35, 34, 33), (36, 37, 38, 39), (36, 39, 40, 41), (42, 45, 44, 43), (42, 47, 46, 45), (48, 49, 50, 51), (48, 51, 52, 53), (58, 61, 60, 59), (58, 63, 62, 61), (64, 67, 66, 65), (64, 69, 68, 67), (70, 73, 72, 71), (70, 75, 74, 73), (76, 79, 78, 77), (76, 81, 80, 79), (82, 83, 84, 85), (82, 85, 86, 87), (88, 91, 90, 89), (88, 93, 92, 91), (94, 95, 96, 97), (94, 97, 98, 99), (100, 103, 102, 101), (100, 105, 104, 103), (106, 107, 108, 109), (106, 109, 110, 111), (112, 115, 114, 113), (112, 117, 116, 115), (118, 121, 120, 119), (118, 123, 122, 121), (124, 127, 126, 125), (124, 129, 128, 127), (130, 131, 132, 133), (130, 133, 134, 135), (136, 137, 138, 139), (136, 139, 140, 141), (142, 145, 144, 143), (142, 147, 146, 145), (148, 151, 150, 149), (148, 153, 152, 151), (154, 157, 156, 155), (154, 159, 158, 157), (160, 163, 162, 161), (160, 165, 164, 163), (166, 169, 168, 167), (166, 171, 170, 169), (172, 173, 174, 175), (172, 175, 176, 177), (181, 184, 183, 182), (181, 186, 185, 184), (187, 190, 189, 188), (187, 192, 191, 190), (193, 196, 195, 194), (193, 198, 197, 196), (199, 202, 201, 200), (199, 204, 203, 202), (205, 208, 207, 206), (205, 210, 209, 208), (211, 214, 213, 212), (211, 216, 215, 214), (217, 220, 219, 218), (217, 222, 221, 220), (223, 226, 225, 224), (223, 228, 227, 226), (229, 232, 231, 230), (229, 234, 233, 232), (235, 238, 237, 236), (235, 240, 239, 238), (241, 244, 243, 242), (241, 246, 245, 244), (247, 250, 249, 248), (247, 252, 251, 250), (253, 256, 255, 254), (253, 258, 257, 256), (259, 262, 261, 260), (259, 264, 263, 262), (265, 268, 267, 266), (265, 270, 269, 268), (271, 274, 273, 272), (271, 276, 275, 274), (277, 280, 279, 278), (277, 282, 281, 280), (283, 286, 285, 284), (283, 288, 287, 286), (289, 290, 291, 292), (289, 292, 293, 294), (295, 298, 297, 296), (295, 300, 299, 298), (301, 302, 303, 304), (301, 304, 305, 306), (307, 310, 309, 308), (307, 312, 311, 310), (315, 316, 317, 318), (315, 318, 319, 320), (321, 324, 323, 322), (321, 326, 325, 324), (327, 328, 329, 330), (327, 330, 331, 332), (333, 336, 335, 334), (333, 338, 337, 336), (339, 340, 341, 342), (339, 342, 343, 344), (345, 348, 347, 346), (345, 350, 349, 348), (351, 352, 353, 354), (351, 354, 355, 356), (357, 360, 359, 358), (357, 362, 361, 360), (363, 366, 365, 364), (363, 368, 367, 366), (369, 372, 371, 370), (369, 374, 373, 372), (375, 378, 377, 376), (375, 380, 379, 378), (381, 384, 383, 382), (381, 386, 385, 384), (387, 390, 389, 388), (387, 392, 391, 390), (393, 396, 395, 394), (393, 398, 397, 396), (399, 402, 401, 400), (399, 404, 403, 402), (405, 408, 407, 406), (405, 410, 409, 408), (411, 414, 413, 412), (411, 416, 415, 414), (417, 420, 419, 418), (417, 422, 421, 420), (423, 424, 425, 426), (423, 426, 427, 428), (429, 432, 431, 430), (429, 434, 433, 432), (435, 438, 437, 436), (435, 440, 439, 438), (441, 444, 443, 442), (441, 446, 445, 444), (447, 450, 449, 448), (447, 452, 451, 450), (453, 456, 455, 454), (453, 458, 457, 456), (459, 462, 461, 460), (459, 464, 463, 462), (465, 468, 467, 466), (465, 470, 469, 468), (471, 474, 473, 472), (471, 476, 475, 474), (477, 480, 479, 478), (477, 482, 481, 480), (483, 486, 485, 484), (483, 488, 487, 486), (489, 492, 491, 490), (489, 494, 493, 492), (495, 498, 497, 496), (495, 500, 499, 498), (501, 504, 503, 502), (501, 506, 505, 504), (507, 510, 509, 508), (507, 512, 511, 510), (513, 516, 515, 514), (513, 518, 517, 516), (519, 522, 521, 520), (519, 524, 523, 522), (525, 528, 527, 526), (525, 530, 529, 528), (531, 532, 533, 534), (531, 534, 535, 536), (537, 540, 539, 538), (537, 542, 541, 540), (543, 546, 545, 544), (543, 548, 547, 546), (549, 552, 551, 550), (549, 554, 553, 552), (555, 558, 557, 556), (555, 560, 559, 558), (561, 564, 563, 562), (561, 566, 565, 564), (567, 568, 569, 570), (567, 570, 571, 572), (573, 576, 575, 574), (573, 578, 577, 576), (579, 582, 581, 580), (579, 584, 583, 582), (585, 588, 587, 586), (585, 590, 589, 588), (591, 594, 593, 592), (591, 596, 595, 594), (597, 598, 599, 600), (597, 600, 601, 602), (603, 606, 605, 604), (603, 608, 607, 606), (609, 610, 611, 612), (609, 612, 613, 614), (615, 618, 617, 616), (615, 620, 619, 618), (621, 622, 623, 624), (621, 624, 625, 626), (627, 628, 629, 630), (627, 630, 631, 632), (633, 636, 635, 634), (633, 638, 637, 636), (639, 640, 641, 642), (639, 642, 643, 644), (645, 648, 647, 646), (645, 650, 649, 648), (655, 656, 657, 658), (655, 658, 659, 660), (661, 662, 663, 664), (661, 664, 665, 666), (667, 668, 669, 670), (667, 670, 671, 672), (673, 674, 675, 676), (673, 676, 677, 678), (679, 682, 681, 680), (679, 684, 683, 682), (685, 686, 687, 688), (685, 688, 689, 690), (691, 694, 693, 692), (691, 696, 695, 694), (697, 698, 699, 700), (697, 700, 701, 702), (703, 706, 705, 704), (703, 708, 707, 706), (709, 710, 711, 712), (709, 712, 713, 714), (715, 716, 717, 718), (715, 718, 719, 720), (721, 722, 723, 724), (721, 724, 725, 726), (727, 730, 729, 728), (727, 732, 731, 730), (733, 736, 735, 734), (733, 738, 737, 736), (739, 740, 741, 742), (739, 742, 743, 744), (745, 746, 747, 748), (745, 748, 749, 750), (751, 752, 753, 754), (751, 754, 755, 756), (757, 758, 759, 760), (757, 760, 761, 762), (763, 764, 765, 766), (763, 766, 767, 768), (769, 772, 771, 770), (769, 774, 773, 772), (778, 779, 780, 781), (778, 781, 782, 783), (784, 785, 786, 787), (784, 787, 788, 789), (790, 791, 792, 793), (790, 793, 794, 795), (796, 797, 798, 799), (796, 799, 800, 801), (802, 803, 804, 805), (802, 805, 806, 807), (808, 809, 810, 811), (808, 811, 812, 813), (814, 815, 816, 817), (814, 817, 818, 819), (820, 821, 822, 823), (820, 823, 824, 825), (826, 827, 828, 829), (826, 829, 830, 831), (832, 833, 834, 835), (832, 835, 836, 837), (838, 839, 840, 841), (838, 841, 842, 843), (844, 845, 846, 847), (844, 847, 848, 849), (850, 851, 852, 853), (850, 853, 854, 855), (856, 857, 858, 859), (856, 859, 860, 861), (862, 863, 864, 865), (862, 865, 866, 867), (868, 869, 870, 871), (868, 871, 872, 873), (874, 875, 876, 877), (874, 877, 878, 879), (880, 881, 882, 883), (880, 883, 884, 885), (886, 889, 888, 887), (886, 891, 890, 889), (892, 893, 894, 895), (892, 895, 896, 897), (898, 901, 900, 899), (898, 903, 902, 901), (904, 905, 906, 907), (904, 907, 908, 909), (912, 915, 914, 913), (912, 917, 916, 915), (918, 919, 920, 921), (918, 921, 922, 923), (924, 927, 926, 925), (924, 929, 928, 927), (930, 931, 932, 933), (930, 933, 934, 935), (936, 939, 938, 937), (936, 941, 940, 939), (942, 943, 944, 945), (942, 945, 946, 947), (948, 951, 950, 949), (948, 953, 952, 951), (954, 955, 956, 957), (954, 957, 958, 959), (960, 961, 962, 963), (960, 963, 964, 965), (966, 967, 968, 969), (966, 969, 970, 971), (972, 973, 974, 975), (972, 975, 976, 977), (978, 979, 980, 981), (978, 981, 982, 983), (984, 985, 986, 987), (984, 987, 988, 989), (990, 991, 992, 993), (990, 993, 994, 995), (996, 997, 998, 999), (996, 999, 1000, 1001), (1002, 1003, 1004, 1005), (1002, 1005, 1006, 1007), (1008, 1009, 1010, 1011), (1008, 1011, 1012, 1013), (1014, 1015, 1016, 1017), (1014, 1017, 1018, 1019), (1020, 1023, 1022, 1021), (1020, 1025, 1024, 1023), (1026, 1027, 1028, 1029), (1026, 1029, 1030, 1031), (1032, 1033, 1034, 1035), (1032, 1035, 1036, 1037), (1038, 1039, 1040, 1041), (1038, 1041, 1042, 1043), (1044, 1045, 1046, 1047), (1044, 1047, 1048, 1049), (1050, 1051, 1052, 1053), (1050, 1053, 1054, 1055), (1056, 1057, 1058, 1059), (1056, 1059, 1060, 1061), (1062, 1063, 1064, 1065), (1062, 1065, 1066, 1067), (1068, 1069, 1070, 1071), (1068, 1071, 1072, 1073), (1074, 1075, 1076, 1077), (1074, 1077, 1078, 1079), (1080, 1081, 1082, 1083), (1080, 1083, 1084, 1085), (1086, 1087, 1088, 1089), (1086, 1089, 1090, 1091), (1092, 1093, 1094, 1095), (1092, 1095, 1096, 1097), (1098, 1099, 1100, 1101), (1098, 1101, 1102, 1103), (1104, 1105, 1106, 1107), (1104, 1107, 1108, 1109), (1110, 1111, 1112, 1113), (1110, 1113, 1114, 1115), (1116, 1117, 1118, 1119), (1116, 1119, 1120, 1121), (1122, 1123, 1124, 1125), (1122, 1125, 1126, 1127), (1128, 1131, 1130, 1129), (1128, 1133, 1132, 1131), (1134, 1135, 1136, 1137), (1134, 1137, 1138, 1139), (1140, 1141, 1142, 1143), (1140, 1143, 1144, 1145), (1146, 1147, 1148, 1149), (1146, 1149, 1150, 1151), (1152, 1153, 1154, 1155), (1152, 1155, 1156, 1157), (1158, 1159, 1160, 1161), (1158, 1161, 1162, 1163), (1164, 1167, 1166, 1165), (1164, 1169, 1168, 1167), (1170, 1171, 1172, 1173), (1170, 1173, 1174, 1175), (1176, 1177, 1178, 1179), (1176, 1179, 1180, 1181), (1182, 1183, 1184, 1185), (1182, 1185, 1186, 1187), (1188, 1189, 1190, 1191), (1188, 1191, 1192, 1193), (465, 466, 1063, 1062), (436, 437, 1034, 1033), (500, 495, 1092, 1097), (427, 1024, 1025, 428), (149, 150, 747, 746), (450, 451, 1048, 1047), (88, 89, 686, 685), (221, 222, 819, 818), (362, 357, 954, 959), (472, 473, 1070, 1069), (17, 12, 609, 614), (278, 279, 876, 875), (332, 929, 924, 327), (53, 650, 645, 48), (68, 69, 666, 665), (324, 325, 922, 921), (127, 128, 725, 724), (1, 2, 599, 598), (150, 151, 748, 747), (580, 581, 1178, 1177), (307, 308, 905, 904), (94, 691, 692, 95), (147, 142, 739, 744), (84, 681, 682, 85), (596, 591, 1188, 1193), (502, 503, 1100, 1099), (97, 694, 695, 98), (215, 216, 813, 812), (560, 555, 1152, 1157), (116, 117, 714, 713), (524, 519, 1116, 1121), (538, 539, 1136, 1135), (349, 350, 947, 946), (416, 411, 1008, 1013), (228, 223, 820, 825), (587, 588, 1185, 1184), (159, 154, 751, 756), (47, 42, 639, 644), (481, 482, 1079, 1078), (382, 383, 980, 979), (58, 59, 656, 655), (171, 166, 763, 768), (566, 561, 1158, 1163), (235, 236, 833, 832), (434, 429, 1026, 1031), (443, 444, 1041, 1040), (273, 274, 871, 870), (447, 448, 1045, 1044), (420, 421, 1018, 1017), (301, 898, 899, 302), (218, 219, 816, 815), (323, 324, 921, 920), (162, 163, 760, 759), (22, 619, 620, 23), (120, 121, 718, 717), (571, 1168, 1169, 572), (459, 460, 1057, 1056), (423, 1020, 1021, 424), (293, 890, 891, 294), (52, 649, 650, 53), (286, 287, 884, 883), (5, 0, 597, 602), (579, 580, 1177, 1176), (542, 537, 1134, 1139), (310, 311, 908, 907), (369, 370, 967, 966), (262, 263, 860, 859), (165, 160, 757, 762), (222, 217, 814, 819), (525, 526, 1123, 1122), (512, 507, 1104, 1109), (365, 366, 963, 962), (338, 333, 930, 935), (23, 620, 615, 18), (339, 936, 937, 340), (378, 379, 976, 975), (209, 210, 807, 806), (93, 88, 685, 690), (91, 92, 689, 688), (29, 24, 621, 626), (391, 392, 989, 988), (174, 771, 772, 175), (461, 462, 1059, 1058), (515, 516, 1113, 1112), (67, 68, 665, 664), (312, 307, 904, 909), (38, 635, 636, 39), (353, 950, 951, 354), (445, 446, 1043, 1042), (402, 403, 1000, 999), (200, 201, 798, 797), (537, 538, 1135, 1134), (189, 190, 787, 786), (591, 592, 1189, 1188), (27, 28, 625, 624), (320, 917, 912, 315), (549, 550, 1147, 1146), (154, 155, 752, 751), (330, 927, 928, 331), (145, 146, 743, 742), (305, 902, 903, 306), (292, 889, 890, 293), (86, 683, 684, 87), (455, 456, 1053, 1052), (141, 738, 733, 136), (104, 105, 702, 701), (62, 63, 660, 659), (12, 13, 610, 609), (280, 281, 878, 877), (239, 240, 837, 836), (488, 483, 1080, 1085), (406, 407, 1004, 1003), (269, 270, 867, 866), (476, 471, 1068, 1073), (360, 361, 958, 957), (594, 595, 1192, 1191), (109, 706, 707, 110), (544, 545, 1142, 1141), (514, 515, 1112, 1111), (464, 459, 1056, 1061), (393, 394, 991, 990), (388, 389, 986, 985), (183, 184, 781, 780), (43, 44, 641, 640), (568, 1165, 1166, 569), (224, 225, 822, 821), (190, 191, 788, 787), (387, 388, 985, 984), (248, 249, 846, 845), (563, 564, 1161, 1160), (223, 224, 821, 820), (234, 229, 826, 831), (334, 335, 932, 931), (192, 187, 784, 789), (373, 374, 971, 970), (108, 705, 706, 109), (496, 497, 1094, 1093), (327, 924, 925, 328), (197, 198, 795, 794), (122, 123, 720, 719), (15, 16, 613, 612), (467, 468, 1065, 1064), (499, 500, 1097, 1096), (166, 167, 764, 763), (403, 404, 1001, 1000), (422, 417, 1014, 1019), (236, 237, 834, 833), (539, 540, 1137, 1136), (533, 1130, 1131, 534), (272, 273, 870, 869), (553, 554, 1151, 1150), (479, 480, 1077, 1076), (318, 915, 916, 319), (125, 126, 723, 722), (216, 211, 808, 813), (442, 443, 1040, 1039), (78, 79, 676, 675), (517, 518, 1115, 1114), (449, 450, 1047, 1046), (424, 1021, 1022, 425), (263, 264, 861, 860), (20, 617, 618, 21), (117, 112, 709, 714), (569, 1166, 1167, 570), (586, 587, 1184, 1183), (413, 414, 1011, 1010), (291, 888, 889, 292), (194, 195, 792, 791), (140, 737, 738, 141), (105, 100, 697, 702), (113, 114, 711, 710), (483, 484, 1081, 1080), (178, 775, 776, 179), (155, 156, 753, 752), (16, 17, 614, 613), (404, 399, 996, 1001), (437, 438, 1035, 1034), (578, 573, 1170, 1175), (279, 280, 877, 876), (271, 272, 869, 868), (87, 684, 679, 82), (492, 493, 1090, 1089), (377, 378, 975, 974), (220, 221, 818, 817), (556, 557, 1154, 1153), (24, 25, 622, 621), (348, 349, 946, 945), (176, 773, 774, 177), (173, 770, 771, 174), (583, 584, 1181, 1180), (36, 633, 634, 37), (126, 127, 724, 723), (508, 509, 1106, 1105), (425, 1022, 1023, 426), (593, 594, 1191, 1190), (259, 260, 857, 856), (478, 479, 1076, 1075), (276, 271, 868, 873), (462, 463, 1060, 1059), (139, 736, 737, 140), (39, 636, 637, 40), (562, 563, 1160, 1159), (296, 297, 894, 893), (308, 309, 906, 905), (374, 369, 966, 971), (70, 71, 668, 667), (430, 431, 1028, 1027), (85, 682, 683, 86), (241, 242, 839, 838), (407, 408, 1005, 1004), (142, 143, 740, 739), (506, 501, 1098, 1103), (214, 215, 812, 811), (471, 472, 1069, 1068), (281, 282, 879, 878), (4, 5, 602, 601), (368, 363, 960, 965), (321, 322, 919, 918), (0, 1, 598, 597), (133, 730, 731, 134), (207, 208, 805, 804), (480, 481, 1078, 1077), (383, 384, 981, 980), (103, 104, 701, 700), (172, 769, 770, 173), (210, 205, 802, 807), (521, 522, 1119, 1118), (264, 259, 856, 861), (252, 247, 844, 849), (522, 523, 1120, 1119), (96, 693, 694, 97), (40, 637, 638, 41), (255, 256, 853, 852), (395, 396, 993, 992), (217, 218, 815, 814), (412, 413, 1010, 1009), (359, 360, 957, 956), (504, 505, 1102, 1101), (355, 952, 953, 356), (342, 939, 940, 343), (554, 549, 1146, 1151), (389, 390, 987, 986), (446, 441, 1038, 1043), (143, 144, 741, 740), (352, 949, 950, 353), (474, 475, 1072, 1071), (287, 288, 885, 884), (201, 202, 799, 798), (146, 147, 744, 743), (60, 61, 658, 657), (49, 646, 647, 50), (311, 312, 909, 908), (225, 226, 823, 822), (530, 525, 1122, 1127), (317, 914, 915, 318), (266, 267, 864, 863), (277, 278, 875, 874), (170, 171, 768, 767), (372, 373, 970, 969), (198, 193, 790, 795), (433, 434, 1031, 1030), (25, 26, 623, 622), (232, 233, 830, 829), (346, 347, 944, 943), (128, 129, 726, 725), (306, 903, 898, 301), (28, 29, 626, 625), (246, 241, 838, 843), (557, 558, 1155, 1154), (497, 498, 1095, 1094), (421, 422, 1019, 1018), (409, 410, 1007, 1006), (322, 323, 920, 919), (589, 590, 1187, 1186), (230, 231, 828, 827), (326, 321, 918, 923), (212, 213, 810, 809), (14, 15, 612, 611), (475, 476, 1073, 1072), (258, 253, 850, 855), (82, 679, 680, 83), (66, 67, 664, 663), (297, 298, 895, 894), (444, 445, 1042, 1041), (160, 161, 758, 757), (541, 542, 1139, 1138), (237, 238, 835, 834), (71, 72, 669, 668), (7, 604, 605, 8), (528, 529, 1126, 1125), (131, 728, 729, 132), (534, 1131, 1132, 535), (518, 513, 1110, 1115), (99, 696, 691, 94), (333, 334, 931, 930), (124, 125, 722, 721), (545, 546, 1143, 1142), (206, 207, 804, 803), (76, 77, 674, 673), (79, 80, 677, 676), (121, 122, 719, 718), (401, 402, 999, 998), (482, 477, 1074, 1079), (516, 517, 1114, 1113), (100, 101, 698, 697), (448, 449, 1046, 1045), (405, 406, 1003, 1002), (440, 435, 1032, 1037), (548, 543, 1140, 1145), (396, 397, 994, 993), (10, 607, 608, 11), (245, 246, 843, 842), (574, 575, 1172, 1171), (527, 528, 1125, 1124), (418, 419, 1016, 1015), (284, 285, 882, 881), (193, 194, 791, 790), (394, 395, 992, 991), (456, 457, 1054, 1053), (543, 544, 1141, 1140), (364, 365, 962, 961), (156, 157, 754, 753), (438, 439, 1036, 1035), (114, 115, 712, 711), (136, 733, 734, 137), (177, 774, 769, 172), (552, 553, 1150, 1149), (384, 385, 982, 981), (575, 576, 1173, 1172), (61, 62, 659, 658), (336, 337, 934, 933), (458, 453, 1050, 1055), (590, 585, 1182, 1187), (487, 488, 1085, 1084), (400, 401, 998, 997), (429, 430, 1027, 1026), (376, 377, 974, 973), (191, 192, 789, 788), (379, 380, 977, 976), (414, 415, 1012, 1011), (186, 181, 778, 783), (509, 510, 1107, 1106), (152, 153, 750, 749), (592, 593, 1190, 1189), (260, 261, 858, 857), (564, 565, 1162, 1161), (32, 33, 630, 629), (386, 381, 978, 983), (555, 556, 1153, 1152), (89, 90, 687, 686), (347, 348, 945, 944), (477, 478, 1075, 1074), (380, 375, 972, 977), (463, 464, 1061, 1060), (299, 300, 897, 896), (81, 76, 673, 678), (151, 152, 749, 748), (304, 901, 902, 305), (247, 248, 845, 844), (531, 1128, 1129, 532), (490, 491, 1088, 1087), (229, 230, 827, 826), (267, 268, 865, 864), (584, 579, 1176, 1181), (547, 548, 1145, 1144), (582, 583, 1180, 1179), (179, 776, 777, 180), (410, 405, 1002, 1007), (540, 541, 1138, 1137), (106, 703, 704, 107), (313, 314, 911, 910), (132, 729, 730, 133), (470, 465, 1062, 1067), (107, 704, 705, 108), (520, 521, 1118, 1117), (253, 254, 851, 850), (356, 953, 948, 351), (187, 188, 785, 784), (243, 244, 841, 840), (570, 1167, 1168, 571), (505, 506, 1103, 1102), (340, 937, 938, 341), (441, 442, 1039, 1038), (44, 45, 642, 641), (9, 606, 607, 10), (526, 527, 1124, 1123), (351, 948, 949, 352), (350, 345, 942, 947), (399, 400, 997, 996), (202, 203, 800, 799), (256, 257, 854, 853), (585, 586, 1183, 1182), (473, 474, 1071, 1070), (129, 124, 721, 726), (573, 574, 1171, 1170), (250, 251, 848, 847), (417, 418, 1015, 1014), (431, 432, 1029, 1028), (169, 170, 767, 766), (343, 940, 941, 344), (268, 269, 866, 865), (34, 35, 632, 631), (233, 234, 831, 830), (316, 913, 914, 317), (375, 376, 973, 972), (251, 252, 849, 848), (211, 212, 809, 808), (33, 34, 631, 630), (329, 926, 927, 330), (19, 616, 617, 20), (45, 46, 643, 642), (203, 204, 801, 800), (135, 732, 727, 130), (588, 589, 1186, 1185), (83, 680, 681, 84), (41, 638, 633, 36), (561, 562, 1159, 1158), (344, 941, 936, 339), (6, 603, 604, 7), (295, 296, 893, 892), (529, 530, 1127, 1126), (168, 169, 766, 765), (367, 368, 965, 964), (111, 708, 703, 106), (491, 492, 1089, 1088), (498, 499, 1096, 1095), (65, 66, 663, 662), (408, 409, 1006, 1005), (535, 1132, 1133, 536), (112, 113, 710, 709), (227, 228, 825, 824), (486, 487, 1084, 1083), (513, 514, 1111, 1110), (213, 214, 811, 810), (381, 382, 979, 978), (30, 31, 628, 627), (371, 372, 969, 968), (184, 185, 782, 781), (119, 120, 717, 716), (54, 651, 652, 55), (102, 103, 700, 699), (115, 116, 713, 712), (282, 277, 874, 879), (426, 1023, 1024, 427), (366, 367, 964, 963), (285, 286, 883, 882), (90, 91, 688, 687), (451, 452, 1049, 1048), (161, 162, 759, 758), (397, 398, 995, 994), (138, 735, 736, 139), (572, 1169, 1164, 567), (254, 255, 852, 851), (390, 391, 988, 987), (69, 64, 661, 666), (453, 454, 1051, 1050), (565, 566, 1163, 1162), (439, 440, 1037, 1036), (3, 4, 601, 600), (181, 182, 779, 778), (411, 412, 1009, 1008), (56, 57, 654, 653), (196, 197, 794, 793), (428, 1025, 1020, 423), (275, 276, 873, 872), (435, 436, 1033, 1032), (157, 158, 755, 754), (294, 891, 886, 289), (118, 119, 716, 715), (510, 511, 1108, 1107), (95, 692, 693, 96), (265, 266, 863, 862), (559, 560, 1157, 1156), (576, 577, 1174, 1173), (300, 295, 892, 897), (345, 346, 943, 942), (242, 243, 840, 839), (337, 338, 935, 934), (257, 258, 855, 854), (315, 912, 913, 316), (73, 74, 671, 670), (493, 494, 1091, 1090), (363, 364, 961, 960), (354, 951, 952, 355), (50, 647, 648, 51), (507, 508, 1105, 1104), (466, 467, 1064, 1063), (392, 387, 984, 989), (385, 386, 983, 982), (231, 232, 829, 828), (148, 149, 746, 745), (13, 14, 611, 610), (164, 165, 762, 761), (130, 727, 728, 131), (11, 608, 603, 6), (460, 461, 1058, 1057), (238, 239, 836, 835), (298, 299, 896, 895), (489, 490, 1087, 1086), (558, 559, 1156, 1155), (167, 168, 765, 764), (581, 582, 1179, 1178), (325, 326, 923, 922), (283, 284, 881, 880), (98, 695, 696, 99), (77, 78, 675, 674), (546, 547, 1144, 1143), (74, 75, 672, 671), (523, 524, 1121, 1120), (331, 928, 929, 332), (501, 502, 1099, 1098), (205, 206, 803, 802), (75, 70, 667, 672), (199, 200, 797, 796), (226, 227, 824, 823), (35, 30, 627, 632), (415, 416, 1013, 1012), (244, 245, 842, 841), (270, 265, 862, 867), (503, 504, 1101, 1100), (469, 470, 1067, 1066), (288, 283, 880, 885), (357, 358, 955, 954), (48, 645, 646, 49), (59, 60, 657, 656), (302, 899, 900, 303), (204, 199, 796, 801), (595, 596, 1193, 1192), (163, 164, 761, 760), (80, 81, 678, 677), (137, 734, 735, 138), (274, 275, 872, 871), (249, 250, 847, 846), (219, 220, 817, 816), (419, 420, 1017, 1016), (182, 183, 780, 779), (328, 925, 926, 329), (21, 618, 619, 22), (432, 433, 1030, 1029), (51, 648, 649, 52), (195, 196, 793, 792), (335, 336, 933, 932), (289, 886, 887, 290), (495, 496, 1093, 1092), (370, 371, 968, 967), (309, 310, 907, 906), (457, 458, 1055, 1054), (452, 447, 1044, 1049), (18, 615, 616, 19), (511, 512, 1109, 1108), (577, 578, 1175, 1174), (551, 552, 1149, 1148), (240, 235, 832, 837), (46, 47, 644, 643), (208, 209, 806, 805), (153, 148, 745, 750), (134, 731, 732, 135), (485, 486, 1083, 1082), (175, 772, 773, 176), (185, 186, 783, 782), (261, 262, 859, 858), (519, 520, 1117, 1116), (92, 93, 690, 689), (37, 634, 635, 38), (188, 189, 786, 785), (468, 469, 1066, 1065), (536, 1133, 1128, 531), (26, 27, 624, 623), (64, 65, 662, 661), (290, 887, 888, 291), (123, 118, 715, 720), (494, 489, 1086, 1091), (532, 1129, 1130, 533), (454, 455, 1052, 1051), (31, 32, 629, 628), (144, 145, 742, 741), (398, 393, 990, 995), (550, 551, 1148, 1147), (319, 916, 917, 320), (303, 900, 901, 304), (158, 159, 756, 755), (101, 102, 699, 698), (2, 3, 600, 599), (63, 58, 655, 660), (8, 605, 606, 9), (361, 362, 959, 958), (110, 707, 708, 111), (72, 73, 670, 669), (484, 485, 1082, 1081), (42, 43, 640, 639), (358, 359, 956, 955), (567, 1164, 1165, 568), (341, 938, 939, 342)])
me_leaves.materials.append(mat_leaf)
me_leaves.use_remesh_preserve_volume = False
me_leaves.use_remesh_preserve_attributes = False
me_leaves.use_mirror_vertex_groups = False
me_leaves.update()

# ---- curves / text
cu_tree_001 = bpy.data.curves.new('tree.001', 'CURVE')
cu_tree_001.dimensions = '3D'
_sp = cu_tree_001.splines.new('BEZIER'); _sp.bezier_points.add(3)
_sp.bezier_points.foreach_set('co', [0.0, 0.0, 0.0, 3.367e-08, -0.3852, 6.859, -0.5355, -1.239, 13.65, -0.8871, -1.8, 20.49])
_sp.bezier_points.foreach_set('handle_left', [-1.122e-08, 0.1284, -2.286, 2.245e-08, -0.2568, 4.572, -0.357, -0.9544, 11.39, -0.7699, -1.613, 18.21])
_sp.bezier_points.foreach_set('handle_right', [1.122e-08, -0.1284, 2.286, -0.1785, -0.6698, 9.124, -0.6527, -1.426, 15.93, -1.004, -1.986, 22.77])
for _p, _l, _r in zip(_sp.bezier_points, ['VECTOR', 'VECTOR', 'VECTOR', 'VECTOR'], ['VECTOR', 'VECTOR', 'VECTOR', 'VECTOR']): _p.handle_left_type = _l; _p.handle_right_type = _r
_sp.bezier_points.foreach_set('radius', [0.2993, 0.1995, 0.09977, 0.0])
_sp.resolution_u = 4
_sp.use_smooth = False
_sp = cu_tree_001.splines.new('BEZIER'); _sp.bezier_points.add(2)
_sp.bezier_points.foreach_set('co', [3.367e-08, -0.3852, 6.859, -0.0614, -0.3553, 13.73, -0.4901, -0.1467, 20.58])
_sp.bezier_points.foreach_set('handle_left', [0.02047, -0.3951, 4.569, -0.04093, -0.3653, 11.44, -0.3472, -0.2162, 18.3])
_sp.bezier_points.foreach_set('handle_right', [-0.02047, -0.3752, 9.148, -0.2043, -0.2858, 16.01, -0.6331, -0.0771, 22.86])
for _p, _l, _r in zip(_sp.bezier_points, ['VECTOR', 'VECTOR', 'VECTOR'], ['VECTOR', 'VECTOR', 'VECTOR']): _p.handle_left_type = _l; _p.handle_right_type = _r
_sp.bezier_points.foreach_set('radius', [0.1995, 0.09977, 0.0])
_sp.resolution_u = 4
_sp.use_smooth = False
_sp = cu_tree_001.splines.new('BEZIER'); _sp.bezier_points.add(5)
_sp.bezier_points.foreach_set('co', [-0.2401, -0.7679, 9.905, 1.469, -0.1895, 10.29, 3.053, 0.3461, 11.07, 4.617, 0.8755, 11.89, 6.257, 0.8366, 12.73, 7.836, 0.7991, 13.68])
_sp.bezier_points.foreach_set('handle_left', [-0.8099, -0.9607, 9.778, 0.8996, -0.3823, 10.16, 2.525, 0.1676, 10.81, 4.096, 0.6991, 11.61, 5.71, 0.8496, 12.45, 7.309, 0.8116, 13.37])
_sp.bezier_points.foreach_set('handle_right', [0.3298, -0.5751, 10.03, 1.997, -0.01096, 10.55, 3.574, 0.5226, 11.34, 5.164, 0.8626, 12.17, 6.783, 0.8241, 13.05, 8.362, 0.7866, 14.0])
for _p, _l, _r in zip(_sp.bezier_points, ['VECTOR', 'VECTOR', 'VECTOR', 'VECTOR', 'VECTOR', 'VECTOR'], ['VECTOR', 'VECTOR', 'VECTOR', 'VECTOR', 'VECTOR', 'VECTOR']): _p.handle_left_type = _l; _p.handle_right_type = _r
_sp.bezier_points.foreach_set('radius', [0.114, 0.09124, 0.06843, 0.04562, 0.02281, 0.0])
_sp.resolution_u = 4
_sp.use_smooth = False
_sp = cu_tree_001.splines.new('BEZIER'); _sp.bezier_points.add(5)
_sp.bezier_points.foreach_set('co', [-0.2955, -0.8562, 10.61, -1.941, -0.1509, 10.63, -3.55, 0.5384, 11.01, -5.068, 1.189, 11.7, -6.603, 1.847, 12.35, -6.019, 3.371, 13.08])
_sp.bezier_points.foreach_set('handle_left', [0.2532, -1.091, 10.6, -1.393, -0.386, 10.62, -3.014, 0.3086, 10.88, -4.562, 0.9722, 11.47, -6.092, 1.628, 12.13, -6.214, 2.863, 12.84])
_sp.bezier_points.foreach_set('handle_right', [-0.8441, -0.6211, 10.62, -2.478, 0.07884, 10.76, -4.056, 0.7553, 11.24, -5.58, 1.408, 11.92, -6.408, 2.355, 12.59, -5.824, 3.879, 13.33])
for _p, _l, _r in zip(_sp.bezier_points, ['VECTOR', 'VECTOR', 'VECTOR', 'VECTOR', 'VECTOR', 'VECTOR'], ['VECTOR', 'VECTOR', 'VECTOR', 'VECTOR', 'VECTOR', 'VECTOR']): _p.handle_left_type = _l; _p.handle_right_type = _r
_sp.bezier_points.foreach_set('radius', [0.1101, 0.08806, 0.06604, 0.04403, 0.02201, 0.0])
_sp.resolution_u = 4
_sp.use_smooth = False
_sp = cu_tree_001.splines.new('BEZIER'); _sp.bezier_points.add(5)
_sp.bezier_points.foreach_set('co', [-0.3509, -0.9446, 11.31, 0.4564, -2.435, 11.69, 1.223, -3.851, 12.34, 1.894, -5.09, 13.36, 2.479, -6.171, 14.58, 2.97, -7.077, 15.98])
_sp.bezier_points.foreach_set('handle_left', [-0.6199, -0.4476, 11.18, 0.1873, -1.938, 11.56, 0.9675, -3.379, 12.12, 1.67, -4.677, 13.02, 2.284, -5.811, 14.17, 2.806, -6.775, 15.52])
_sp.bezier_points.foreach_set('handle_right', [-0.08177, -1.442, 11.44, 0.712, -2.907, 11.91, 1.447, -4.264, 12.68, 2.089, -5.451, 13.77, 2.643, -6.473, 15.05, 3.133, -7.378, 16.45])
for _p, _l, _r in zip(_sp.bezier_points, ['VECTOR', 'VECTOR', 'VECTOR', 'VECTOR', 'VECTOR', 'VECTOR'], ['VECTOR', 'VECTOR', 'VECTOR', 'VECTOR', 'VECTOR', 'VECTOR']): _p.handle_left_type = _l; _p.handle_right_type = _r
_sp.bezier_points.foreach_set('radius', [0.1061, 0.0849, 0.06367, 0.04245, 0.02122, 0.0])
_sp.resolution_u = 4
_sp.use_smooth = False
_sp = cu_tree_001.splines.new('BEZIER'); _sp.bezier_points.add(5)
_sp.bezier_points.foreach_set('co', [-0.4063, -1.033, 12.01, -0.07738, 0.5475, 12.49, -0.5445, 1.986, 13.23, -1.002, 3.395, 14.03, -1.464, 4.82, 14.8, -1.913, 6.201, 15.65])
_sp.bezier_points.foreach_set('handle_left', [-0.5159, -1.56, 11.85, -0.187, 0.0207, 12.33, -0.3888, 1.507, 12.98, -0.8495, 2.926, 13.76, -1.31, 4.345, 14.54, -1.763, 5.741, 15.36])
_sp.bezier_points.foreach_set('handle_right', [-0.2966, -0.5061, 12.17, -0.2331, 1.027, 12.74, -0.697, 2.456, 13.5, -1.156, 3.87, 14.28, -1.614, 5.28, 15.08, -2.062, 6.661, 15.93])
for _p, _l, _r in zip(_sp.bezier_points, ['VECTOR', 'VECTOR', 'VECTOR', 'VECTOR', 'VECTOR', 'VECTOR'], ['VECTOR', 'VECTOR', 'VECTOR', 'VECTOR', 'VECTOR', 'VECTOR']): _p.handle_left_type = _l; _p.handle_right_type = _r
_sp.bezier_points.foreach_set('radius', [0.1022, 0.08176, 0.06132, 0.04088, 0.02044, 0.0])
_sp.resolution_u = 4
_sp.use_smooth = False
_sp = cu_tree_001.splines.new('BEZIER'); _sp.bezier_points.add(5)
_sp.bezier_points.foreach_set('co', [-0.4617, -1.121, 12.72, -1.682, -2.078, 13.22, -2.87, -3.008, 13.83, -4.058, -3.939, 14.45, -5.243, -4.868, 15.07, -6.431, -5.799, 15.68])
_sp.bezier_points.foreach_set('handle_left', [-0.05471, -0.8023, 12.55, -1.276, -1.759, 13.05, -2.474, -2.698, 13.63, -3.662, -3.629, 14.24, -4.848, -4.558, 14.86, -6.035, -5.488, 15.48])
_sp.bezier_points.foreach_set('handle_right', [-0.8686, -1.44, 12.88, -2.078, -2.388, 13.42, -3.266, -3.319, 14.04, -4.453, -4.249, 14.65, -5.639, -5.178, 15.28, -6.827, -6.109, 15.89])
for _p, _l, _r in zip(_sp.bezier_points, ['VECTOR', 'VECTOR', 'VECTOR', 'VECTOR', 'VECTOR', 'VECTOR'], ['VECTOR', 'VECTOR', 'VECTOR', 'VECTOR', 'VECTOR', 'VECTOR']): _p.handle_left_type = _l; _p.handle_right_type = _r
_sp.bezier_points.foreach_set('radius', [0.09829, 0.07863, 0.05898, 0.03932, 0.01966, 0.0])
_sp.resolution_u = 4
_sp.use_smooth = False
_sp = cu_tree_001.splines.new('BEZIER'); _sp.bezier_points.add(5)
_sp.bezier_points.foreach_set('co', [-0.5171, -1.21, 13.42, 0.9461, -1.311, 14.0, 2.303, -1.406, 14.79, 3.387, -1.071, 15.89, 4.483, -0.7331, 16.97, 5.541, -0.4068, 18.09])
_sp.bezier_points.foreach_set('handle_left', [-1.005, -1.176, 13.23, 0.4584, -1.277, 13.8, 1.851, -1.374, 14.53, 3.026, -1.183, 15.52, 4.118, -0.8459, 16.61, 5.188, -0.5156, 17.71])
_sp.bezier_points.foreach_set('handle_right', [-0.02933, -1.243, 13.61, 1.398, -1.343, 14.26, 2.664, -1.294, 15.16, 3.752, -0.9586, 16.25, 4.835, -0.6243, 17.34, 5.893, -0.298, 18.46])
for _p, _l, _r in zip(_sp.bezier_points, ['VECTOR', 'VECTOR', 'VECTOR', 'VECTOR', 'VECTOR', 'VECTOR'], ['VECTOR', 'VECTOR', 'VECTOR', 'VECTOR', 'VECTOR', 'VECTOR']): _p.handle_left_type = _l; _p.handle_right_type = _r
_sp.bezier_points.foreach_set('radius', [0.09442, 0.07553, 0.05665, 0.03777, 0.01888, 0.0])
_sp.resolution_u = 4
_sp.use_smooth = False
_sp = cu_tree_001.splines.new('BEZIER'); _sp.bezier_points.add(5)
_sp.bezier_points.foreach_set('co', [-0.5598, -1.278, 14.13, -1.621, -0.3755, 14.74, -1.7, 0.9678, 15.45, -1.777, 2.277, 16.22, -1.844, 3.423, 17.22, -1.911, 4.558, 18.24])
_sp.bezier_points.foreach_set('handle_left', [-0.2062, -1.578, 13.92, -1.267, -0.6762, 14.53, -1.673, 0.52, 15.21, -1.751, 1.84, 15.97, -1.822, 3.041, 16.89, -1.889, 4.18, 17.9])
_sp.bezier_points.foreach_set('handle_right', [-0.9134, -0.9769, 14.33, -1.647, 0.07224, 14.98, -1.725, 1.404, 15.71, -1.799, 2.659, 16.56, -1.867, 3.801, 17.56, -1.934, 4.936, 18.57])
for _p, _l, _r in zip(_sp.bezier_points, ['VECTOR', 'VECTOR', 'VECTOR', 'VECTOR', 'VECTOR', 'VECTOR'], ['VECTOR', 'VECTOR', 'VECTOR', 'VECTOR', 'VECTOR', 'VECTOR']): _p.handle_left_type = _l; _p.handle_right_type = _r
_sp.bezier_points.foreach_set('radius', [0.09057, 0.07245, 0.05434, 0.03623, 0.01811, 0.0])
_sp.resolution_u = 4
_sp.use_smooth = False
_sp = cu_tree_001.splines.new('BEZIER'); _sp.bezier_points.add(5)
_sp.bezier_points.foreach_set('co', [-0.5961, -1.336, 14.83, -0.4504, -2.586, 15.59, -0.3131, -3.764, 16.45, -0.1854, -4.86, 17.42, -0.06415, -5.9, 18.45, 0.05833, -6.951, 19.47])
_sp.bezier_points.foreach_set('handle_left', [-0.6447, -0.9187, 14.58, -0.499, -2.169, 15.34, -0.3588, -3.372, 16.17, -0.228, -4.495, 17.1, -0.1046, -5.553, 18.11, 0.01751, -6.601, 19.13])
_sp.bezier_points.foreach_set('handle_right', [-0.5475, -1.753, 15.08, -0.4046, -2.979, 15.88, -0.2705, -4.129, 16.78, -0.145, -5.207, 17.77, -0.02332, -6.25, 18.79, 0.09916, -7.301, 19.81])
for _p, _l, _r in zip(_sp.bezier_points, ['VECTOR', 'VECTOR', 'VECTOR', 'VECTOR', 'VECTOR', 'VECTOR'], ['VECTOR', 'VECTOR', 'VECTOR', 'VECTOR', 'VECTOR', 'VECTOR']): _p.handle_left_type = _l; _p.handle_right_type = _r
_sp.bezier_points.foreach_set('radius', [0.08257, 0.06605, 0.04954, 0.03303, 0.01651, 0.0])
_sp.resolution_u = 4
_sp.use_smooth = False
_sp = cu_tree_001.splines.new('BEZIER'); _sp.bezier_points.add(5)
_sp.bezier_points.foreach_set('co', [-0.6325, -1.394, 15.54, 0.0118, -0.3664, 16.27, 1.16, -0.581, 17.07, 2.126, -0.7617, 18.08, 3.163, -0.9555, 19.03, 3.966, -1.106, 20.18])
_sp.bezier_points.foreach_set('handle_left', [-0.8473, -1.736, 15.3, -0.203, -0.7088, 16.03, 0.7771, -0.5094, 16.8, 1.804, -0.7015, 17.75, 2.818, -0.8909, 18.71, 3.699, -1.056, 19.8])
_sp.bezier_points.foreach_set('handle_right', [-0.4177, -1.051, 15.78, 0.3944, -0.4379, 16.53, 1.482, -0.6412, 17.41, 2.472, -0.8263, 18.4, 3.431, -1.006, 19.41, 4.234, -1.156, 20.57])
for _p, _l, _r in zip(_sp.bezier_points, ['VECTOR', 'VECTOR', 'VECTOR', 'VECTOR', 'VECTOR', 'VECTOR'], ['VECTOR', 'VECTOR', 'VECTOR', 'VECTOR', 'VECTOR', 'VECTOR']): _p.handle_left_type = _l; _p.handle_right_type = _r
_sp.bezier_points.foreach_set('radius', [0.07224, 0.0578, 0.04335, 0.0289, 0.01445, 0.0])
_sp.resolution_u = 4
_sp.use_smooth = False
_sp = cu_tree_001.splines.new('BEZIER'); _sp.bezier_points.add(5)
_sp.bezier_points.foreach_set('co', [-0.6689, -1.452, 16.25, -1.829, -1.87, 16.82, -2.832, -2.233, 17.67, -3.856, -2.602, 18.49, -4.784, -2.937, 19.42, -5.52, -3.203, 20.54])
_sp.bezier_points.foreach_set('handle_left', [-0.2822, -1.312, 16.06, -1.442, -1.731, 16.63, -2.498, -2.112, 17.39, -3.515, -2.479, 18.21, -4.474, -2.826, 19.11, -5.275, -3.114, 20.16])
_sp.bezier_points.foreach_set('handle_right', [-1.056, -1.591, 16.44, -2.163, -1.991, 17.1, -3.174, -2.356, 17.94, -4.165, -2.714, 18.8, -5.029, -3.026, 19.79, -5.766, -3.292, 20.91])
for _p, _l, _r in zip(_sp.bezier_points, ['VECTOR', 'VECTOR', 'VECTOR', 'VECTOR', 'VECTOR', 'VECTOR'], ['VECTOR', 'VECTOR', 'VECTOR', 'VECTOR', 'VECTOR', 'VECTOR']): _p.handle_left_type = _l; _p.handle_right_type = _r
_sp.bezier_points.foreach_set('radius', [0.06192, 0.04954, 0.03715, 0.02477, 0.01238, 0.0])
_sp.resolution_u = 4
_sp.use_smooth = False
_sp = cu_tree_001.splines.new('BEZIER'); _sp.bezier_points.add(5)
_sp.bezier_points.foreach_set('co', [-0.7053, -1.51, 16.95, 0.1149, -1.912, 17.89, 0.08209, -2.806, 18.84, 0.05408, -3.569, 19.9, 0.03402, -4.114, 21.09, 0.01442, -4.648, 22.29])
_sp.bezier_points.foreach_set('handle_left', [-0.9787, -1.375, 16.64, -0.1585, -1.778, 17.58, 0.09304, -2.508, 18.52, 0.06342, -3.314, 19.55, 0.04071, -3.933, 20.7, 0.02095, -4.47, 21.89])
_sp.bezier_points.foreach_set('handle_right', [-0.4319, -1.644, 17.27, 0.104, -2.21, 18.21, 0.07275, -3.06, 19.2, 0.04739, -3.751, 20.3, 0.02749, -4.292, 21.49, 0.007884, -4.826, 22.68])
for _p, _l, _r in zip(_sp.bezier_points, ['VECTOR', 'VECTOR', 'VECTOR', 'VECTOR', 'VECTOR', 'VECTOR'], ['VECTOR', 'VECTOR', 'VECTOR', 'VECTOR', 'VECTOR', 'VECTOR']): _p.handle_left_type = _l; _p.handle_right_type = _r
_sp.bezier_points.foreach_set('radius', [0.0516, 0.04128, 0.03096, 0.02064, 0.01032, 0.0])
_sp.resolution_u = 4
_sp.use_smooth = False
_sp = cu_tree_001.splines.new('BEZIER'); _sp.bezier_points.add(5)
_sp.bezier_points.foreach_set('co', [-0.7416, -1.568, 17.66, -1.252, -0.762, 18.48, -1.747, 0.01991, 19.32, -2.189, 0.7181, 20.26, -2.607, 1.379, 21.24, -2.946, 1.914, 22.33])
_sp.bezier_points.foreach_set('handle_left', [-0.5716, -1.836, 17.39, -1.082, -1.031, 18.2, -1.582, -0.2407, 19.04, -2.042, 0.4854, 19.95, -2.468, 1.158, 20.92, -2.833, 1.735, 21.96])
_sp.bezier_points.foreach_set('handle_right', [-0.9117, -1.299, 17.93, -1.417, -0.5014, 18.76, -1.894, 0.2526, 19.64, -2.328, 0.9383, 20.59, -2.72, 1.557, 21.6, -3.059, 2.092, 22.69])
for _p, _l, _r in zip(_sp.bezier_points, ['VECTOR', 'VECTOR', 'VECTOR', 'VECTOR', 'VECTOR', 'VECTOR'], ['VECTOR', 'VECTOR', 'VECTOR', 'VECTOR', 'VECTOR', 'VECTOR']): _p.handle_left_type = _l; _p.handle_right_type = _r
_sp.bezier_points.foreach_set('radius', [0.04128, 0.03303, 0.02477, 0.01651, 0.008257, 0.0])
_sp.resolution_u = 4
_sp.use_smooth = False
_sp = cu_tree_001.splines.new('BEZIER'); _sp.bezier_points.add(5)
_sp.bezier_points.foreach_set('co', [-0.778, -1.626, 18.37, -0.9861, -2.473, 19.19, -1.51, -3.137, 20.04, -1.934, -3.675, 21.03, -2.303, -4.142, 22.07, -2.567, -4.478, 23.19])
_sp.bezier_points.foreach_set('handle_left', [-0.7086, -1.343, 18.09, -0.9168, -2.191, 18.92, -1.335, -2.916, 19.76, -1.793, -3.496, 20.7, -2.18, -3.987, 21.72, -2.479, -4.366, 22.82])
_sp.bezier_points.foreach_set('handle_right', [-0.8474, -1.908, 18.64, -1.161, -2.695, 19.48, -1.651, -3.316, 20.37, -2.057, -3.831, 21.38, -2.391, -4.254, 22.44, -2.655, -4.589, 23.57])
for _p, _l, _r in zip(_sp.bezier_points, ['VECTOR', 'VECTOR', 'VECTOR', 'VECTOR', 'VECTOR', 'VECTOR'], ['VECTOR', 'VECTOR', 'VECTOR', 'VECTOR', 'VECTOR', 'VECTOR']): _p.handle_left_type = _l; _p.handle_right_type = _r
_sp.bezier_points.foreach_set('radius', [0.03096, 0.02477, 0.01858, 0.01238, 0.006192, 0.0])
_sp.resolution_u = 4
_sp.use_smooth = False
_sp = cu_tree_001.splines.new('BEZIER'); _sp.bezier_points.add(5)
_sp.bezier_points.foreach_set('co', [-0.8144, -1.684, 19.08, -0.3717, -1.371, 20.09, -0.0664, -1.155, 21.17, 0.2369, -0.9412, 22.25, 0.5151, -0.7447, 23.35, 0.7262, -0.5956, 24.46])
_sp.bezier_points.foreach_set('handle_left', [-0.9619, -1.788, 18.74, -0.5193, -1.475, 19.75, -0.1682, -1.227, 20.81, 0.1358, -1.013, 21.89, 0.4224, -0.8102, 22.98, 0.6559, -0.6453, 24.09])
_sp.bezier_points.foreach_set('handle_right', [-0.6668, -1.579, 19.41, -0.27, -1.299, 20.45, 0.0347, -1.084, 21.53, 0.3297, -0.8757, 22.62, 0.5855, -0.695, 23.72, 0.7966, -0.5459, 24.84])
for _p, _l, _r in zip(_sp.bezier_points, ['VECTOR', 'VECTOR', 'VECTOR', 'VECTOR', 'VECTOR', 'VECTOR'], ['VECTOR', 'VECTOR', 'VECTOR', 'VECTOR', 'VECTOR', 'VECTOR']): _p.handle_left_type = _l; _p.handle_right_type = _r
_sp.bezier_points.foreach_set('radius', [0.02064, 0.01651, 0.01238, 0.008257, 0.004128, 0.0])
_sp.resolution_u = 4
_sp.use_smooth = False
_sp = cu_tree_001.splines.new('BEZIER'); _sp.bezier_points.add(5)
_sp.bezier_points.foreach_set('co', [-0.8507, -1.742, 19.78, -1.553, -1.793, 20.62, -2.288, -1.847, 21.43, -2.886, -1.342, 22.19, -3.42, -0.8907, 23.03, -3.945, -0.4465, 23.87])
_sp.bezier_points.foreach_set('handle_left', [-0.6167, -1.724, 19.51, -1.319, -1.776, 20.34, -2.043, -1.829, 21.16, -2.687, -1.51, 21.93, -3.242, -1.041, 22.75, -3.77, -0.5946, 23.59])
_sp.bezier_points.foreach_set('handle_right', [-1.085, -1.759, 20.06, -1.798, -1.811, 20.89, -2.487, -1.679, 21.68, -3.064, -1.191, 22.47, -3.595, -0.7426, 23.31, -4.121, -0.2984, 24.16])
for _p, _l, _r in zip(_sp.bezier_points, ['VECTOR', 'VECTOR', 'VECTOR', 'VECTOR', 'VECTOR', 'VECTOR'], ['VECTOR', 'VECTOR', 'VECTOR', 'VECTOR', 'VECTOR', 'VECTOR']): _p.handle_left_type = _l; _p.handle_right_type = _r
_sp.bezier_points.foreach_set('radius', [0.01032, 0.008257, 0.006192, 0.004128, 0.002064, 0.0])
_sp.resolution_u = 4
_sp.use_smooth = False
_sp = cu_tree_001.splines.new('BEZIER'); _sp.bezier_points.add(5)
_sp.bezier_points.foreach_set('co', [-0.05928, -0.3563, 13.49, -1.132, -1.842, 13.7, -2.87, -2.404, 13.96, -4.53, -2.94, 14.56, -6.043, -3.429, 15.49, -7.438, -3.879, 16.61])
_sp.bezier_points.foreach_set('handle_left', [0.2983, 0.1388, 13.42, -0.7745, -1.347, 13.63, -2.291, -2.216, 13.87, -3.977, -2.761, 14.36, -5.538, -3.266, 15.18, -6.973, -3.729, 16.24])
_sp.bezier_points.foreach_set('handle_right', [-0.4169, -0.8515, 13.56, -1.711, -2.029, 13.79, -3.423, -2.582, 14.16, -5.034, -3.103, 14.87, -6.508, -3.579, 15.87, -7.903, -4.03, 16.99])
for _p, _l, _r in zip(_sp.bezier_points, ['VECTOR', 'VECTOR', 'VECTOR', 'VECTOR', 'VECTOR', 'VECTOR'], ['VECTOR', 'VECTOR', 'VECTOR', 'VECTOR', 'VECTOR', 'VECTOR']): _p.handle_left_type = _l; _p.handle_right_type = _r
_sp.bezier_points.foreach_set('radius', [0.1032, 0.08257, 0.06192, 0.04128, 0.02064, 0.0])
_sp.resolution_u = 4
_sp.use_smooth = False
_sp = cu_tree_001.splines.new('BEZIER'); _sp.bezier_points.add(5)
_sp.bezier_points.foreach_set('co', [-0.07618, -0.3481, 13.96, 1.633, 0.07214, 14.29, 3.3, 0.482, 14.8, 4.976, 0.894, 15.28, 6.629, 1.3, 15.84, 8.225, 1.693, 16.55])
_sp.bezier_points.foreach_set('handle_left', [-0.6459, -0.4882, 13.85, 1.063, -0.06795, 14.18, 2.744, 0.3454, 14.63, 4.417, 0.7567, 15.12, 6.078, 1.165, 15.65, 7.693, 1.562, 16.31])
_sp.bezier_points.foreach_set('handle_right', [0.4936, -0.208, 14.07, 2.189, 0.2088, 14.46, 3.859, 0.6193, 14.96, 5.527, 1.029, 15.47, 7.161, 1.431, 16.08, 8.757, 1.824, 16.79])
for _p, _l, _r in zip(_sp.bezier_points, ['VECTOR', 'VECTOR', 'VECTOR', 'VECTOR', 'VECTOR', 'VECTOR'], ['VECTOR', 'VECTOR', 'VECTOR', 'VECTOR', 'VECTOR', 'VECTOR']): _p.handle_left_type = _l; _p.handle_right_type = _r
_sp.bezier_points.foreach_set('radius', [0.09633, 0.07706, 0.0578, 0.03853, 0.01927, 0.0])
_sp.resolution_u = 4
_sp.use_smooth = False
_sp = cu_tree_001.splines.new('BEZIER'); _sp.bezier_points.add(5)
_sp.bezier_points.foreach_set('co', [-0.1058, -0.3337, 14.44, -1.637, 0.4116, 14.78, -3.055, -0.25, 15.53, -4.369, -0.8629, 16.49, -5.648, -1.46, 17.5, -6.938, -2.062, 18.5])
_sp.bezier_points.foreach_set('handle_left', [0.4048, -0.5822, 14.32, -1.127, 0.1632, 14.66, -2.583, -0.02946, 15.28, -3.931, -0.6586, 16.17, -5.221, -1.261, 17.16, -6.508, -1.861, 18.16])
_sp.bezier_points.foreach_set('handle_right', [-0.6163, -0.08527, 14.55, -2.11, 0.1911, 15.03, -3.493, -0.4543, 15.85, -4.795, -1.062, 16.83, -6.078, -1.66, 17.83, -7.368, -2.263, 18.83])
for _p, _l, _r in zip(_sp.bezier_points, ['VECTOR', 'VECTOR', 'VECTOR', 'VECTOR', 'VECTOR', 'VECTOR'], ['VECTOR', 'VECTOR', 'VECTOR', 'VECTOR', 'VECTOR', 'VECTOR']): _p.handle_left_type = _l; _p.handle_right_type = _r
_sp.bezier_points.foreach_set('radius', [0.08945, 0.07156, 0.05367, 0.03578, 0.01789, 0.0])
_sp.resolution_u = 4
_sp.use_smooth = False
_sp = cu_tree_001.splines.new('BEZIER'); _sp.bezier_points.add(5)
_sp.bezier_points.foreach_set('co', [-0.1353, -0.3193, 14.91, 0.4919, -1.737, 15.56, 1.045, -2.987, 16.55, 1.527, -4.077, 17.74, 2.018, -5.188, 18.9, 2.526, -6.336, 20.02])
_sp.bezier_points.foreach_set('handle_left', [-0.3444, 0.1534, 14.69, 0.2828, -1.265, 15.35, 0.8604, -2.571, 16.22, 1.366, -3.714, 17.34, 1.854, -4.818, 18.51, 2.356, -5.953, 19.65])
_sp.bezier_points.foreach_set('handle_right', [0.07376, -0.792, 15.13, 0.6761, -2.154, 15.89, 1.205, -3.35, 16.94, 1.69, -4.447, 18.12, 2.187, -5.571, 19.28, 2.695, -6.719, 20.4])
for _p, _l, _r in zip(_sp.bezier_points, ['VECTOR', 'VECTOR', 'VECTOR', 'VECTOR', 'VECTOR', 'VECTOR'], ['VECTOR', 'VECTOR', 'VECTOR', 'VECTOR', 'VECTOR', 'VECTOR']): _p.handle_left_type = _l; _p.handle_right_type = _r
_sp.bezier_points.foreach_set('radius', [0.08257, 0.06605, 0.04954, 0.03303, 0.01651, 0.0])
_sp.resolution_u = 4
_sp.use_smooth = False
_sp = cu_tree_001.splines.new('BEZIER'); _sp.bezier_points.add(5)
_sp.bezier_points.foreach_set('co', [-0.1649, -0.3049, 15.38, 0.2562, 1.218, 15.78, 1.08, 2.37, 16.59, 1.764, 3.325, 17.72, 2.364, 4.164, 18.98, 2.836, 4.824, 20.39])
_sp.bezier_points.foreach_set('handle_left', [-0.3053, -0.8125, 15.25, 0.1158, 0.7102, 15.65, 0.8055, 1.986, 16.32, 1.536, 3.007, 17.34, 2.164, 3.884, 18.56, 2.678, 4.604, 19.92])
_sp.bezier_points.foreach_set('handle_right', [-0.02452, 0.2026, 15.51, 0.5309, 1.602, 16.05, 1.308, 2.688, 16.96, 1.964, 3.605, 18.14, 2.521, 4.384, 19.45, 2.993, 5.044, 20.86])
for _p, _l, _r in zip(_sp.bezier_points, ['VECTOR', 'VECTOR', 'VECTOR', 'VECTOR', 'VECTOR', 'VECTOR'], ['VECTOR', 'VECTOR', 'VECTOR', 'VECTOR', 'VECTOR', 'VECTOR']): _p.handle_left_type = _l; _p.handle_right_type = _r
_sp.bezier_points.foreach_set('radius', [0.07569, 0.06055, 0.04541, 0.03027, 0.01514, 0.0])
_sp.resolution_u = 4
_sp.use_smooth = False
_sp = cu_tree_001.splines.new('BEZIER'); _sp.bezier_points.add(5)
_sp.bezier_points.foreach_set('co', [-0.1945, -0.2906, 15.85, -1.484, -1.14, 16.17, -2.677, -1.926, 16.83, -3.808, -2.67, 17.64, -4.888, -3.381, 18.54, -5.975, -4.097, 19.43])
_sp.bezier_points.foreach_set('handle_left', [0.2354, -0.007497, 15.75, -1.054, -0.8567, 16.06, -2.28, -1.664, 16.61, -3.431, -2.422, 17.37, -4.528, -3.144, 18.24, -5.613, -3.859, 19.13])
_sp.bezier_points.foreach_set('handle_right', [-0.6243, -0.5736, 15.96, -1.882, -1.402, 16.39, -3.054, -2.174, 17.1, -4.168, -2.907, 17.94, -5.251, -3.62, 18.84, -6.337, -4.336, 19.73])
for _p, _l, _r in zip(_sp.bezier_points, ['VECTOR', 'VECTOR', 'VECTOR', 'VECTOR', 'VECTOR', 'VECTOR'], ['VECTOR', 'VECTOR', 'VECTOR', 'VECTOR', 'VECTOR', 'VECTOR']): _p.handle_left_type = _l; _p.handle_right_type = _r
_sp.bezier_points.foreach_set('radius', [0.0688, 0.05504, 0.04128, 0.02752, 0.01376, 0.0])
_sp.resolution_u = 4
_sp.use_smooth = False
_sp = cu_tree_001.splines.new('BEZIER'); _sp.bezier_points.add(5)
_sp.bezier_points.foreach_set('co', [-0.224, -0.2762, 16.33, 1.112, -0.4043, 17.05, 2.2, 0.02961, 18.02, 3.212, 0.4333, 19.08, 4.255, 0.8491, 20.11, 5.189, 1.222, 21.25])
_sp.bezier_points.foreach_set('handle_left', [-0.6693, -0.2335, 16.09, 0.6666, -0.3616, 16.81, 1.837, -0.115, 17.69, 2.875, 0.2988, 18.73, 3.907, 0.7105, 19.77, 4.878, 1.098, 20.87])
_sp.bezier_points.foreach_set('handle_right', [0.2213, -0.3189, 16.57, 1.475, -0.2597, 17.37, 2.537, 0.1642, 18.37, 3.56, 0.5719, 19.42, 4.566, 0.9733, 20.49, 5.501, 1.346, 21.63])
for _p, _l, _r in zip(_sp.bezier_points, ['VECTOR', 'VECTOR', 'VECTOR', 'VECTOR', 'VECTOR', 'VECTOR'], ['VECTOR', 'VECTOR', 'VECTOR', 'VECTOR', 'VECTOR', 'VECTOR']): _p.handle_left_type = _l; _p.handle_right_type = _r
_sp.bezier_points.foreach_set('radius', [0.06192, 0.04954, 0.03715, 0.02477, 0.01238, 0.0])
_sp.resolution_u = 4
_sp.use_smooth = False
_sp = cu_tree_001.splines.new('BEZIER'); _sp.bezier_points.add(5)
_sp.bezier_points.foreach_set('co', [-0.2536, -0.2618, 16.8, -1.13, 0.6287, 17.57, -2.017, 1.53, 18.32, -2.866, 2.393, 19.15, -3.569, 3.107, 20.22, -4.271, 3.821, 21.3])
_sp.bezier_points.foreach_set('handle_left', [0.03848, -0.5586, 16.54, -0.8378, 0.3319, 17.31, -1.721, 1.23, 18.07, -2.583, 2.105, 18.87, -3.335, 2.869, 19.86, -4.037, 3.583, 20.94])
_sp.bezier_points.foreach_set('handle_right', [-0.5457, 0.03505, 17.06, -1.426, 0.9292, 17.82, -2.3, 1.818, 18.59, -3.1, 2.631, 19.51, -3.803, 3.345, 20.58, -4.505, 4.059, 21.65])
for _p, _l, _r in zip(_sp.bezier_points, ['VECTOR', 'VECTOR', 'VECTOR', 'VECTOR', 'VECTOR', 'VECTOR'], ['VECTOR', 'VECTOR', 'VECTOR', 'VECTOR', 'VECTOR', 'VECTOR']): _p.handle_left_type = _l; _p.handle_right_type = _r
_sp.bezier_points.foreach_set('radius', [0.05504, 0.04404, 0.03303, 0.02202, 0.01101, 0.0])
_sp.resolution_u = 4
_sp.use_smooth = False
_sp = cu_tree_001.splines.new('BEZIER'); _sp.bezier_points.add(5)
_sp.bezier_points.foreach_set('co', [-0.2832, -0.2474, 17.27, -0.235, -1.482, 17.96, -0.1913, -2.601, 18.83, -0.7801, -3.282, 19.92, -1.233, -3.805, 21.15, -1.617, -4.248, 22.44])
_sp.bezier_points.foreach_set('handle_left', [-0.2992, 0.164, 17.04, -0.2511, -1.07, 17.73, -0.2059, -2.228, 18.54, -0.5838, -3.055, 19.55, -1.082, -3.631, 20.74, -1.489, -4.1, 22.01])
_sp.bezier_points.foreach_set('handle_right', [-0.2671, -0.6588, 17.5, -0.2205, -1.855, 18.25, -0.3876, -2.828, 19.19, -0.9311, -3.456, 20.33, -1.361, -3.953, 21.58, -1.744, -4.396, 22.87])
for _p, _l, _r in zip(_sp.bezier_points, ['VECTOR', 'VECTOR', 'VECTOR', 'VECTOR', 'VECTOR', 'VECTOR'], ['VECTOR', 'VECTOR', 'VECTOR', 'VECTOR', 'VECTOR', 'VECTOR']): _p.handle_left_type = _l; _p.handle_right_type = _r
_sp.bezier_points.foreach_set('radius', [0.04816, 0.03853, 0.0289, 0.01927, 0.009633, 0.0])
_sp.resolution_u = 4
_sp.use_smooth = False
_sp = cu_tree_001.splines.new('BEZIER'); _sp.bezier_points.add(5)
_sp.bezier_points.foreach_set('co', [-0.3127, -0.233, 17.74, 0.3196, 0.7215, 18.48, -0.2158, 1.691, 19.27, -0.6642, 2.502, 20.27, -1.127, 3.34, 21.24, -1.611, 4.216, 22.16])
_sp.bezier_points.foreach_set('handle_left', [-0.5235, -0.5512, 17.5, 0.1088, 0.4033, 18.24, -0.03738, 1.368, 19.01, -0.5148, 2.232, 19.94, -0.9725, 3.061, 20.91, -1.45, 3.924, 21.85])
_sp.bezier_points.foreach_set('handle_right', [-0.102, 0.08516, 17.99, 0.1411, 1.045, 18.74, -0.3653, 1.961, 19.6, -0.8184, 2.782, 20.59, -1.288, 3.632, 21.54, -1.772, 4.509, 22.46])
for _p, _l, _r in zip(_sp.bezier_points, ['VECTOR', 'VECTOR', 'VECTOR', 'VECTOR', 'VECTOR', 'VECTOR'], ['VECTOR', 'VECTOR', 'VECTOR', 'VECTOR', 'VECTOR', 'VECTOR']): _p.handle_left_type = _l; _p.handle_right_type = _r
_sp.bezier_points.foreach_set('radius', [0.04128, 0.03303, 0.02477, 0.01651, 0.008257, 0.0])
_sp.resolution_u = 4
_sp.use_smooth = False
_sp = cu_tree_001.splines.new('BEZIER'); _sp.bezier_points.add(5)
_sp.bezier_points.foreach_set('co', [-0.3423, -0.2186, 18.22, -1.408, -0.4513, 18.94, -2.294, -0.6447, 19.88, -2.974, -0.7932, 20.99, -3.753, -0.9633, 22.02, -4.475, -1.121, 23.1])
_sp.bezier_points.foreach_set('handle_left', [0.01299, -0.141, 17.98, -1.053, -0.3738, 18.7, -1.999, -0.5802, 19.57, -2.747, -0.7437, 20.62, -3.493, -0.9066, 21.68, -4.235, -1.068, 22.74])
_sp.bezier_points.foreach_set('handle_right', [-0.6976, -0.2962, 18.46, -1.703, -0.5158, 19.25, -2.521, -0.6942, 20.25, -3.234, -0.8499, 21.33, -3.994, -1.016, 22.38, -4.716, -1.174, 23.46])
for _p, _l, _r in zip(_sp.bezier_points, ['VECTOR', 'VECTOR', 'VECTOR', 'VECTOR', 'VECTOR', 'VECTOR'], ['VECTOR', 'VECTOR', 'VECTOR', 'VECTOR', 'VECTOR', 'VECTOR']): _p.handle_left_type = _l; _p.handle_right_type = _r
_sp.bezier_points.foreach_set('radius', [0.0344, 0.02752, 0.02064, 0.01376, 0.00688, 0.0])
_sp.resolution_u = 4
_sp.use_smooth = False
_sp = cu_tree_001.splines.new('BEZIER'); _sp.bezier_points.add(5)
_sp.bezier_points.foreach_set('co', [-0.3719, -0.2042, 18.69, 0.4695, -0.6137, 19.52, 1.423, -0.4301, 20.32, 2.417, -0.2386, 21.06, 3.434, -0.04273, 21.76, 4.278, 0.1198, 22.67])
_sp.bezier_points.foreach_set('handle_left', [-0.6523, -0.06773, 18.41, 0.189, -0.4772, 19.25, 1.105, -0.4913, 20.05, 2.086, -0.3024, 20.81, 3.095, -0.108, 21.53, 3.997, 0.06565, 22.37])
_sp.bezier_points.foreach_set('handle_right', [-0.09142, -0.3407, 18.97, 0.7872, -0.5525, 19.79, 1.754, -0.3663, 20.56, 2.756, -0.1733, 21.29, 3.716, 0.01146, 22.07, 4.56, 0.174, 22.98])
for _p, _l, _r in zip(_sp.bezier_points, ['VECTOR', 'VECTOR', 'VECTOR', 'VECTOR', 'VECTOR', 'VECTOR'], ['VECTOR', 'VECTOR', 'VECTOR', 'VECTOR', 'VECTOR', 'VECTOR']): _p.handle_left_type = _l; _p.handle_right_type = _r
_sp.bezier_points.foreach_set('radius', [0.02752, 0.02202, 0.01651, 0.01101, 0.005504, 0.0])
_sp.resolution_u = 4
_sp.use_smooth = False
_sp = cu_tree_001.splines.new('BEZIER'); _sp.bezier_points.add(5)
_sp.bezier_points.foreach_set('co', [-0.4014, -0.1898, 19.16, -0.8147, 0.6401, 19.92, -1.248, 1.51, 20.63, -1.674, 2.367, 21.35, -2.024, 3.068, 22.26, -2.29, 3.603, 23.3])
_sp.bezier_points.foreach_set('handle_left', [-0.2637, -0.4665, 18.91, -0.6769, 0.3634, 19.67, -1.103, 1.22, 20.39, -1.532, 2.081, 21.11, -1.907, 2.834, 21.96, -2.201, 3.425, 22.95])
_sp.bezier_points.foreach_set('handle_right', [-0.5392, 0.0868, 19.42, -0.959, 0.93, 20.16, -1.39, 1.795, 20.87, -1.791, 2.601, 21.65, -2.112, 3.246, 22.61, -2.379, 3.781, 23.65])
for _p, _l, _r in zip(_sp.bezier_points, ['VECTOR', 'VECTOR', 'VECTOR', 'VECTOR', 'VECTOR', 'VECTOR'], ['VECTOR', 'VECTOR', 'VECTOR', 'VECTOR', 'VECTOR', 'VECTOR']): _p.handle_left_type = _l; _p.handle_right_type = _r
_sp.bezier_points.foreach_set('radius', [0.02064, 0.01651, 0.01238, 0.008257, 0.004128, 0.0])
_sp.resolution_u = 4
_sp.use_smooth = False
_sp = cu_tree_001.splines.new('BEZIER'); _sp.bezier_points.add(5)
_sp.bezier_points.foreach_set('co', [-0.431, -0.1754, 19.64, -0.6551, -0.7661, 20.59, -1.116, -1.3, 21.49, -1.575, -1.833, 22.4, -2.076, -2.413, 23.25, -2.504, -2.909, 24.19])
_sp.bezier_points.foreach_set('handle_left', [-0.3563, 0.02145, 19.32, -0.5804, -0.5692, 20.27, -0.9622, -1.122, 21.19, -1.422, -1.655, 22.1, -1.909, -2.22, 22.97, -2.361, -2.744, 23.88])
_sp.bezier_points.foreach_set('handle_right', [-0.5057, -0.3723, 19.95, -0.8087, -0.9441, 20.89, -1.269, -1.478, 21.8, -1.742, -2.026, 22.68, -2.218, -2.578, 23.57, -2.647, -3.075, 24.51])
for _p, _l, _r in zip(_sp.bezier_points, ['VECTOR', 'VECTOR', 'VECTOR', 'VECTOR', 'VECTOR', 'VECTOR'], ['VECTOR', 'VECTOR', 'VECTOR', 'VECTOR', 'VECTOR', 'VECTOR']): _p.handle_left_type = _l; _p.handle_right_type = _r
_sp.bezier_points.foreach_set('radius', [0.01376, 0.01101, 0.008257, 0.005504, 0.002752, 0.0])
_sp.resolution_u = 4
_sp.use_smooth = False
_sp = cu_tree_001.splines.new('BEZIER'); _sp.bezier_points.add(5)
_sp.bezier_points.foreach_set('co', [-0.4606, -0.161, 20.11, 0.06916, 0.2729, 20.96, 0.5334, 0.6532, 21.87, 0.961, 1.003, 22.81, 1.311, 1.29, 23.81, 1.743, 1.644, 24.75])
_sp.bezier_points.foreach_set('handle_left', [-0.6372, -0.3057, 19.82, -0.1074, 0.1282, 20.68, 0.3787, 0.5264, 21.57, 0.8184, 0.8867, 22.5, 1.194, 1.194, 23.48, 1.599, 1.526, 24.43])
_sp.bezier_points.foreach_set('handle_right', [-0.284, -0.0164, 20.39, 0.2239, 0.3997, 21.26, 0.6759, 0.7699, 22.19, 1.078, 1.099, 23.15, 1.455, 1.408, 24.12, 1.887, 1.762, 25.06])
for _p, _l, _r in zip(_sp.bezier_points, ['VECTOR', 'VECTOR', 'VECTOR', 'VECTOR', 'VECTOR', 'VECTOR'], ['VECTOR', 'VECTOR', 'VECTOR', 'VECTOR', 'VECTOR', 'VECTOR']): _p.handle_left_type = _l; _p.handle_right_type = _r
_sp.bezier_points.foreach_set('radius', [0.00688, 0.005504, 0.004128, 0.002752, 0.001376, 0.0])
_sp.resolution_u = 4
_sp.use_smooth = False
_sp = cu_tree_001.splines.new('BEZIER'); _sp.bezier_points.add(2)
_sp.bezier_points.foreach_set('co', [4.617, 0.8755, 11.89, 5.517, -0.5396, 12.66, 6.379, -1.897, 13.56])
_sp.bezier_points.foreach_set('handle_left', [4.318, 1.347, 11.63, 5.217, -0.06792, 12.4, 6.091, -1.444, 13.26])
_sp.bezier_points.foreach_set('handle_right', [4.917, 0.4038, 12.14, 5.804, -0.992, 12.96, 6.666, -2.349, 13.86])
for _p, _l, _r in zip(_sp.bezier_points, ['VECTOR', 'VECTOR', 'VECTOR'], ['VECTOR', 'VECTOR', 'VECTOR']): _p.handle_left_type = _l; _p.handle_right_type = _r
_sp.bezier_points.foreach_set('radius', [0.04562, 0.02281, 0.0])
_sp.use_smooth = False
_sp = cu_tree_001.splines.new('BEZIER'); _sp.bezier_points.add(1)
_sp.bezier_points.foreach_set('co', [-6.603, 1.847, 12.35, -6.893, 3.286, 13.37])
_sp.bezier_points.foreach_set('handle_left', [-6.507, 1.367, 12.01, -6.796, 2.806, 13.03])
_sp.bezier_points.foreach_set('handle_right', [-6.7, 2.326, 12.69, -6.989, 3.765, 13.72])
for _p, _l, _r in zip(_sp.bezier_points, ['VECTOR', 'VECTOR'], ['VECTOR', 'VECTOR']): _p.handle_left_type = _l; _p.handle_right_type = _r
_sp.bezier_points.foreach_set('radius', [0.02201, 0.0])
_sp.use_smooth = False
_sp = cu_tree_001.splines.new('BEZIER'); _sp.bezier_points.add(4)
_sp.bezier_points.foreach_set('co', [-0.07738, 0.5475, 12.49, 1.259, 1.332, 13.15, 2.587, 2.11, 13.83, 3.758, 2.797, 14.83, 3.998, 4.074, 15.9])
_sp.bezier_points.foreach_set('handle_left', [-0.5229, 0.2861, 12.27, 0.8137, 1.07, 12.93, 2.144, 1.851, 13.6, 3.367, 2.568, 14.49, 3.918, 3.649, 15.54])
_sp.bezier_points.foreach_set('handle_right', [0.3682, 0.8089, 12.71, 1.702, 1.591, 13.38, 2.977, 2.339, 14.16, 3.838, 3.223, 15.18, 4.078, 4.5, 16.25])
for _p, _l, _r in zip(_sp.bezier_points, ['VECTOR', 'VECTOR', 'VECTOR', 'VECTOR', 'VECTOR'], ['VECTOR', 'VECTOR', 'VECTOR', 'VECTOR', 'VECTOR']): _p.handle_left_type = _l; _p.handle_right_type = _r
_sp.bezier_points.foreach_set('radius', [0.08176, 0.06132, 0.04088, 0.02044, 0.0])
_sp.use_smooth = False
_sp = cu_tree_001.splines.new('BEZIER'); _sp.bezier_points.add(1)
_sp.bezier_points.foreach_set('co', [3.758, 2.797, 14.83, 4.987, 2.862, 15.97])
_sp.bezier_points.foreach_set('handle_left', [3.348, 2.776, 14.44, 4.577, 2.841, 15.59])
_sp.bezier_points.foreach_set('handle_right', [4.167, 2.819, 15.21, 5.396, 2.884, 16.36])
for _p, _l, _r in zip(_sp.bezier_points, ['VECTOR', 'VECTOR'], ['VECTOR', 'VECTOR']): _p.handle_left_type = _l; _p.handle_right_type = _r
_sp.bezier_points.foreach_set('radius', [0.02044, 0.0])
_sp.use_smooth = False
_sp = cu_tree_001.splines.new('BEZIER'); _sp.bezier_points.add(3)
_sp.bezier_points.foreach_set('co', [2.303, -1.406, 14.79, 3.057, -0.4235, 15.77, 3.757, 0.4879, 16.84, 4.446, 1.384, 17.94])
_sp.bezier_points.foreach_set('handle_left', [2.051, -1.733, 14.47, 2.806, -0.751, 15.44, 3.524, 0.1841, 16.48, 4.216, 1.086, 17.58])
_sp.bezier_points.foreach_set('handle_right', [2.554, -1.078, 15.12, 3.291, -0.1197, 16.13, 3.987, 0.7867, 17.21, 4.675, 1.683, 18.31])
for _p, _l, _r in zip(_sp.bezier_points, ['VECTOR', 'VECTOR', 'VECTOR', 'VECTOR'], ['VECTOR', 'VECTOR', 'VECTOR', 'VECTOR']): _p.handle_left_type = _l; _p.handle_right_type = _r
_sp.bezier_points.foreach_set('radius', [0.05665, 0.03777, 0.01888, 0.0])
_sp.use_smooth = False
_sp = cu_tree_001.splines.new('BEZIER'); _sp.bezier_points.add(4)
_sp.bezier_points.foreach_set('co', [-1.621, -0.3755, 14.74, -3.007, -0.1663, 15.33, -4.232, 0.01863, 16.22, -5.359, 0.1889, 17.23, -6.158, 0.6968, 18.42])
_sp.bezier_points.foreach_set('handle_left', [-1.158, -0.4453, 14.54, -2.545, -0.236, 15.13, -3.823, -0.043, 15.92, -4.983, 0.1321, 16.89, -5.892, 0.5275, 18.02])
_sp.bezier_points.foreach_set('handle_right', [-2.083, -0.3058, 14.94, -3.415, -0.1046, 15.63, -4.608, 0.07538, 16.55, -5.626, 0.3582, 17.62, -6.424, 0.8661, 18.81])
for _p, _l, _r in zip(_sp.bezier_points, ['VECTOR', 'VECTOR', 'VECTOR', 'VECTOR', 'VECTOR'], ['VECTOR', 'VECTOR', 'VECTOR', 'VECTOR', 'VECTOR']): _p.handle_left_type = _l; _p.handle_right_type = _r
_sp.bezier_points.foreach_set('radius', [0.07245, 0.05434, 0.03623, 0.01811, 0.0])
_sp.use_smooth = False
_sp = cu_tree_001.splines.new('BEZIER'); _sp.bezier_points.add(1)
_sp.bezier_points.foreach_set('co', [-5.359, 0.1889, 17.23, -6.118, -0.7728, 18.13])
_sp.bezier_points.foreach_set('handle_left', [-5.106, 0.5095, 16.92, -5.865, -0.4523, 17.83])
_sp.bezier_points.foreach_set('handle_right', [-5.612, -0.1317, 17.53, -6.371, -1.093, 18.43])
for _p, _l, _r in zip(_sp.bezier_points, ['VECTOR', 'VECTOR'], ['VECTOR', 'VECTOR']): _p.handle_left_type = _l; _p.handle_right_type = _r
_sp.bezier_points.foreach_set('radius', [0.01811, 0.0])
_sp.use_smooth = False
_sp = cu_tree_001.splines.new('BEZIER'); _sp.bezier_points.add(4)
_sp.bezier_points.foreach_set('co', [0.0118, -0.3664, 16.27, 0.2067, 0.7775, 17.08, 0.3643, 1.703, 18.14, 0.5064, 2.537, 19.27, 0.3376, 3.191, 20.51])
_sp.bezier_points.foreach_set('handle_left', [-0.05315, -0.7477, 16.0, 0.1417, 0.3962, 16.81, 0.3117, 1.394, 17.78, 0.459, 2.259, 18.89, 0.3939, 2.973, 20.1])
_sp.bezier_points.foreach_set('handle_right', [0.07675, 0.01491, 16.54, 0.2592, 1.086, 17.43, 0.4116, 1.981, 18.51, 0.4501, 2.755, 19.68, 0.2813, 3.409, 20.93])
for _p, _l, _r in zip(_sp.bezier_points, ['VECTOR', 'VECTOR', 'VECTOR', 'VECTOR', 'VECTOR'], ['VECTOR', 'VECTOR', 'VECTOR', 'VECTOR', 'VECTOR']): _p.handle_left_type = _l; _p.handle_right_type = _r
_sp.bezier_points.foreach_set('radius', [0.0578, 0.04335, 0.0289, 0.01445, 0.0])
_sp.use_smooth = False
_sp = cu_tree_001.splines.new('BEZIER'); _sp.bezier_points.add(1)
_sp.bezier_points.foreach_set('co', [0.5064, 2.537, 19.27, 0.837, 3.075, 20.54])
_sp.bezier_points.foreach_set('handle_left', [0.3962, 2.357, 18.85, 0.7268, 2.896, 20.11])
_sp.bezier_points.foreach_set('handle_right', [0.6166, 2.716, 19.69, 0.9472, 3.255, 20.96])
for _p, _l, _r in zip(_sp.bezier_points, ['VECTOR', 'VECTOR'], ['VECTOR', 'VECTOR']): _p.handle_left_type = _l; _p.handle_right_type = _r
_sp.bezier_points.foreach_set('radius', [0.01445, 0.0])
_sp.use_smooth = False
_sp = cu_tree_001.splines.new('BEZIER'); _sp.bezier_points.add(4)
_sp.bezier_points.foreach_set('co', [0.1149, -1.912, 17.89, 0.3733, -2.626, 18.95, 0.555, -3.128, 20.15, 0.7487, -3.663, 21.32, 1.273, -3.894, 22.5])
_sp.bezier_points.foreach_set('handle_left', [0.0288, -1.674, 17.53, 0.2872, -2.388, 18.6, 0.4945, -2.961, 19.75, 0.6842, -3.485, 20.93, 1.098, -3.817, 22.11])
_sp.bezier_points.foreach_set('handle_right', [0.2011, -2.15, 18.24, 0.4339, -2.793, 19.35, 0.6196, -3.306, 20.54, 0.9236, -3.74, 21.72, 1.448, -3.972, 22.89])
for _p, _l, _r in zip(_sp.bezier_points, ['VECTOR', 'VECTOR', 'VECTOR', 'VECTOR', 'VECTOR'], ['VECTOR', 'VECTOR', 'VECTOR', 'VECTOR', 'VECTOR']): _p.handle_left_type = _l; _p.handle_right_type = _r
_sp.bezier_points.foreach_set('radius', [0.04128, 0.03096, 0.02064, 0.01032, 0.0])
_sp.use_smooth = False
_sp = cu_tree_001.splines.new('BEZIER'); _sp.bezier_points.add(1)
_sp.bezier_points.foreach_set('co', [0.7487, -3.663, 21.32, 0.5186, -3.988, 22.57])
_sp.bezier_points.foreach_set('handle_left', [0.8255, -3.555, 20.91, 0.5953, -3.879, 22.15])
_sp.bezier_points.foreach_set('handle_right', [0.672, -3.771, 21.74, 0.4419, -4.096, 22.98])
for _p, _l, _r in zip(_sp.bezier_points, ['VECTOR', 'VECTOR'], ['VECTOR', 'VECTOR']): _p.handle_left_type = _l; _p.handle_right_type = _r
_sp.bezier_points.foreach_set('radius', [0.01032, 0.0])
_sp.use_smooth = False
_sp = cu_tree_001.splines.new('BEZIER'); _sp.bezier_points.add(4)
_sp.bezier_points.foreach_set('co', [-0.9861, -2.473, 19.19, -0.4404, -3.157, 20.01, 0.0819, -3.81, 20.87, 0.6474, -4.518, 21.66, 1.365, -4.412, 22.62])
_sp.bezier_points.foreach_set('handle_left', [-1.168, -2.246, 18.92, -0.6223, -2.929, 19.74, -0.0922, -3.592, 20.59, 0.4589, -4.282, 21.4, 1.126, -4.448, 22.3])
_sp.bezier_points.foreach_set('handle_right', [-0.8042, -2.701, 19.47, -0.2663, -3.374, 20.3, 0.2704, -4.046, 21.14, 0.8868, -4.483, 21.98, 1.605, -4.377, 22.93])
for _p, _l, _r in zip(_sp.bezier_points, ['VECTOR', 'VECTOR', 'VECTOR', 'VECTOR', 'VECTOR'], ['VECTOR', 'VECTOR', 'VECTOR', 'VECTOR', 'VECTOR']): _p.handle_left_type = _l; _p.handle_right_type = _r
_sp.bezier_points.foreach_set('radius', [0.02477, 0.01858, 0.01238, 0.006192, 0.0])
_sp.use_smooth = False
_sp = cu_tree_001.splines.new('BEZIER'); _sp.bezier_points.add(1)
_sp.bezier_points.foreach_set('co', [0.6474, -4.518, 21.66, 1.295, -4.885, 22.6])
_sp.bezier_points.foreach_set('handle_left', [0.4315, -4.396, 21.35, 1.079, -4.763, 22.29])
_sp.bezier_points.foreach_set('handle_right', [0.8634, -4.641, 21.97, 1.511, -5.008, 22.91])
for _p, _l, _r in zip(_sp.bezier_points, ['VECTOR', 'VECTOR'], ['VECTOR', 'VECTOR']): _p.handle_left_type = _l; _p.handle_right_type = _r
_sp.bezier_points.foreach_set('radius', [0.006192, 0.0])
_sp.use_smooth = False
_sp = cu_tree_001.splines.new('BEZIER'); _sp.bezier_points.add(3)
_sp.bezier_points.foreach_set('co', [-2.288, -1.847, 21.43, -2.945, -1.593, 22.26, -3.67, -1.313, 23.03, -4.237, -1.094, 23.94])
_sp.bezier_points.foreach_set('handle_left', [-2.068, -1.932, 21.15, -2.726, -1.678, 21.98, -3.428, -1.407, 22.77, -4.048, -1.167, 23.63])
_sp.bezier_points.foreach_set('handle_right', [-2.507, -1.763, 21.7, -3.187, -1.5, 22.52, -3.859, -1.24, 23.33, -4.426, -1.021, 24.24])
for _p, _l, _r in zip(_sp.bezier_points, ['VECTOR', 'VECTOR', 'VECTOR', 'VECTOR'], ['VECTOR', 'VECTOR', 'VECTOR', 'VECTOR']): _p.handle_left_type = _l; _p.handle_right_type = _r
_sp.bezier_points.foreach_set('radius', [0.006192, 0.004128, 0.002064, 0.0])
_sp.use_smooth = False
_sp = cu_tree_001.splines.new('BEZIER'); _sp.bezier_points.add(4)
_sp.bezier_points.foreach_set('co', [-1.132, -1.842, 13.7, -0.7203, -3.631, 13.88, -0.3088, -5.42, 14.06, 0.09881, -7.192, 14.37, -0.7372, -8.764, 14.85])
_sp.bezier_points.foreach_set('handle_left', [-1.269, -1.245, 13.64, -0.8576, -3.035, 13.82, -0.446, -4.824, 14.0, -0.03706, -6.601, 14.27, -0.4586, -8.24, 14.69])
_sp.bezier_points.foreach_set('handle_right', [-0.9948, -2.438, 13.76, -0.5831, -4.228, 13.94, -0.1729, -6.011, 14.16, -0.1799, -7.716, 14.53, -1.016, -9.288, 15.01])
for _p, _l, _r in zip(_sp.bezier_points, ['VECTOR', 'VECTOR', 'VECTOR', 'VECTOR', 'VECTOR'], ['VECTOR', 'VECTOR', 'VECTOR', 'VECTOR', 'VECTOR']): _p.handle_left_type = _l; _p.handle_right_type = _r
_sp.bezier_points.foreach_set('radius', [0.08257, 0.06192, 0.04128, 0.02064, 0.0])
_sp.use_smooth = False
_sp = cu_tree_001.splines.new('BEZIER'); _sp.bezier_points.add(1)
_sp.bezier_points.foreach_set('co', [0.09881, -7.192, 14.37, -1.498, -7.755, 15.1])
_sp.bezier_points.foreach_set('handle_left', [0.631, -7.004, 14.13, -0.9656, -7.567, 14.86])
_sp.bezier_points.foreach_set('handle_right', [-0.4334, -7.379, 14.61, -2.03, -7.942, 15.35])
for _p, _l, _r in zip(_sp.bezier_points, ['VECTOR', 'VECTOR'], ['VECTOR', 'VECTOR']): _p.handle_left_type = _l; _p.handle_right_type = _r
_sp.bezier_points.foreach_set('radius', [0.02064, 0.0])
_sp.use_smooth = False
_sp = cu_tree_001.splines.new('BEZIER'); _sp.bezier_points.add(4)
_sp.bezier_points.foreach_set('co', [-1.637, 0.4116, 14.78, -0.8081, 1.763, 15.49, -0.02409, 3.04, 16.36, 0.7673, 4.33, 17.22, -0.1173, 5.527, 18.11])
_sp.bezier_points.foreach_set('handle_left', [-1.914, -0.03879, 14.54, -1.085, 1.313, 15.25, -0.2854, 2.615, 16.07, 0.5035, 3.9, 16.93, 0.1776, 5.128, 17.82])
_sp.bezier_points.foreach_set('handle_right', [-1.361, 0.8621, 15.01, -0.5467, 2.189, 15.78, 0.2397, 3.47, 16.65, 0.4724, 4.729, 17.52, -0.4122, 5.926, 18.41])
for _p, _l, _r in zip(_sp.bezier_points, ['VECTOR', 'VECTOR', 'VECTOR', 'VECTOR', 'VECTOR'], ['VECTOR', 'VECTOR', 'VECTOR', 'VECTOR', 'VECTOR']): _p.handle_left_type = _l; _p.handle_right_type = _r
_sp.bezier_points.foreach_set('radius', [0.07156, 0.05367, 0.03578, 0.01789, 0.0])
_sp.use_smooth = False
_sp = cu_tree_001.splines.new('BEZIER'); _sp.bezier_points.add(1)
_sp.bezier_points.foreach_set('co', [0.7673, 4.33, 17.22, 1.801, 5.151, 18.35])
_sp.bezier_points.foreach_set('handle_left', [0.4228, 4.056, 16.84, 1.456, 4.877, 17.97])
_sp.bezier_points.foreach_set('handle_right', [1.112, 4.604, 17.59, 2.145, 5.424, 18.72])
for _p, _l, _r in zip(_sp.bezier_points, ['VECTOR', 'VECTOR'], ['VECTOR', 'VECTOR']): _p.handle_left_type = _l; _p.handle_right_type = _r
_sp.bezier_points.foreach_set('radius', [0.01789, 0.0])
_sp.use_smooth = False
_sp = cu_tree_001.splines.new('BEZIER'); _sp.bezier_points.add(4)
_sp.bezier_points.foreach_set('co', [0.2562, 1.218, 15.78, 1.608, 2.046, 16.16, 2.948, 2.867, 16.59, 4.163, 3.612, 17.38, 5.4, 2.923, 18.19])
_sp.bezier_points.foreach_set('handle_left', [-0.1945, 0.9416, 15.66, 1.158, 1.77, 16.03, 2.502, 2.593, 16.44, 3.758, 3.363, 17.12, 4.988, 3.152, 17.92])
_sp.bezier_points.foreach_set('handle_right', [0.7069, 1.494, 15.91, 2.055, 2.32, 16.3, 3.353, 3.115, 16.85, 4.576, 3.382, 17.65, 5.812, 2.693, 18.46])
for _p, _l, _r in zip(_sp.bezier_points, ['VECTOR', 'VECTOR', 'VECTOR', 'VECTOR', 'VECTOR'], ['VECTOR', 'VECTOR', 'VECTOR', 'VECTOR', 'VECTOR']): _p.handle_left_type = _l; _p.handle_right_type = _r
_sp.bezier_points.foreach_set('radius', [0.06055, 0.04541, 0.03027, 0.01514, 0.0])
_sp.use_smooth = False
_sp = cu_tree_001.splines.new('BEZIER'); _sp.bezier_points.add(1)
_sp.bezier_points.foreach_set('co', [4.163, 3.612, 17.38, 5.49, 3.344, 18.29])
_sp.bezier_points.foreach_set('handle_left', [3.721, 3.701, 17.08, 5.048, 3.433, 17.98])
_sp.bezier_points.foreach_set('handle_right', [4.606, 3.522, 17.68, 5.932, 3.255, 18.59])
for _p, _l, _r in zip(_sp.bezier_points, ['VECTOR', 'VECTOR'], ['VECTOR', 'VECTOR']): _p.handle_left_type = _l; _p.handle_right_type = _r
_sp.bezier_points.foreach_set('radius', [0.01514, 0.0])
_sp.use_smooth = False
_sp = cu_tree_001.splines.new('BEZIER'); _sp.bezier_points.add(4)
_sp.bezier_points.foreach_set('co', [1.112, -0.4043, 17.05, 1.826, -1.435, 17.91, 2.452, -2.339, 18.96, 3.086, -3.254, 20.0, 3.114, -4.13, 21.24])
_sp.bezier_points.foreach_set('handle_left', [0.8737, -0.06059, 16.76, 1.588, -1.092, 17.62, 2.244, -2.037, 18.61, 2.875, -2.949, 19.65, 3.105, -3.838, 20.83])
_sp.bezier_points.foreach_set('handle_right', [1.35, -0.748, 17.33, 2.035, -1.736, 18.26, 2.664, -2.644, 19.31, 3.096, -3.546, 20.41, 3.123, -4.422, 21.66])
for _p, _l, _r in zip(_sp.bezier_points, ['VECTOR', 'VECTOR', 'VECTOR', 'VECTOR', 'VECTOR'], ['VECTOR', 'VECTOR', 'VECTOR', 'VECTOR', 'VECTOR']): _p.handle_left_type = _l; _p.handle_right_type = _r
_sp.bezier_points.foreach_set('radius', [0.04954, 0.03715, 0.02477, 0.01238, 0.0])
_sp.use_smooth = False
_sp = cu_tree_001.splines.new('BEZIER'); _sp.bezier_points.add(1)
_sp.bezier_points.foreach_set('co', [3.086, -3.254, 20.0, 3.245, -4.146, 21.22])
_sp.bezier_points.foreach_set('handle_left', [3.034, -2.956, 19.59, 3.192, -3.849, 20.81])
_sp.bezier_points.foreach_set('handle_right', [3.139, -3.551, 20.41, 3.297, -4.443, 21.63])
for _p, _l, _r in zip(_sp.bezier_points, ['VECTOR', 'VECTOR'], ['VECTOR', 'VECTOR']): _p.handle_left_type = _l; _p.handle_right_type = _r
_sp.bezier_points.foreach_set('radius', [0.01238, 0.0])
_sp.use_smooth = False
_sp = cu_tree_001.splines.new('BEZIER'); _sp.bezier_points.add(3)
_sp.bezier_points.foreach_set('co', [-0.1913, -2.601, 18.83, -0.7634, -3.513, 19.74, -1.305, -4.375, 20.73, -1.789, -5.147, 21.81])
_sp.bezier_points.foreach_set('handle_left', [-0.0006329, -2.297, 18.52, -0.5727, -3.209, 19.44, -1.124, -4.088, 20.4, -1.627, -4.89, 21.45])
_sp.bezier_points.foreach_set('handle_right', [-0.382, -2.905, 19.13, -0.9438, -3.801, 20.07, -1.466, -4.633, 21.09, -1.95, -5.404, 22.17])
for _p, _l, _r in zip(_sp.bezier_points, ['VECTOR', 'VECTOR', 'VECTOR', 'VECTOR'], ['VECTOR', 'VECTOR', 'VECTOR', 'VECTOR']): _p.handle_left_type = _l; _p.handle_right_type = _r
_sp.bezier_points.foreach_set('radius', [0.0289, 0.01927, 0.009633, 0.0])
_sp.use_smooth = False
_sp = cu_tree_001.splines.new('BEZIER'); _sp.bezier_points.add(4)
_sp.bezier_points.foreach_set('co', [0.3196, 0.7215, 18.48, 0.1115, 1.761, 19.33, -0.1037, 2.836, 20.14, -0.325, 3.942, 20.9, 0.05598, 4.887, 21.8])
_sp.bezier_points.foreach_set('handle_left', [0.3889, 0.375, 18.2, 0.1809, 1.414, 19.05, -0.03194, 2.478, 19.87, -0.2512, 3.573, 20.65, -0.07101, 4.572, 21.5])
_sp.bezier_points.foreach_set('handle_right', [0.2502, 1.068, 18.77, 0.0398, 2.119, 19.6, -0.1774, 3.205, 20.39, -0.198, 4.257, 21.2, 0.183, 5.202, 22.11])
for _p, _l, _r in zip(_sp.bezier_points, ['VECTOR', 'VECTOR', 'VECTOR', 'VECTOR', 'VECTOR'], ['VECTOR', 'VECTOR', 'VECTOR', 'VECTOR', 'VECTOR']): _p.handle_left_type = _l; _p.handle_right_type = _r
_sp.bezier_points.foreach_set('radius', [0.03303, 0.02477, 0.01651, 0.008257, 0.0])
_sp.use_smooth = False
_sp = cu_tree_001.splines.new('BEZIER'); _sp.bezier_points.add(1)
_sp.bezier_points.foreach_set('co', [-0.325, 3.942, 20.9, -0.1623, 4.995, 21.75])
_sp.bezier_points.foreach_set('handle_left', [-0.3792, 3.59, 20.62, -0.2165, 4.644, 21.47])
_sp.bezier_points.foreach_set('handle_right', [-0.2707, 4.293, 21.18, -0.108, 5.347, 22.03])
for _p, _l, _r in zip(_sp.bezier_points, ['VECTOR', 'VECTOR'], ['VECTOR', 'VECTOR']): _p.handle_left_type = _l; _p.handle_right_type = _r
_sp.bezier_points.foreach_set('radius', [0.008257, 0.0])
_sp.use_smooth = False
_sp = cu_tree_001.splines.new('BEZIER'); _sp.bezier_points.add(4)
_sp.bezier_points.foreach_set('co', [0.4695, -0.6137, 19.52, 1.039, -1.273, 20.43, 1.499, -1.805, 21.46, 1.911, -2.282, 22.55, 2.409, -2.559, 23.66])
_sp.bezier_points.foreach_set('handle_left', [0.2796, -0.3939, 19.22, 0.8493, -1.053, 20.12, 1.346, -1.627, 21.12, 1.774, -2.123, 22.19, 2.243, -2.467, 23.29])
_sp.bezier_points.foreach_set('handle_right', [0.6594, -0.8334, 19.82, 1.192, -1.45, 20.77, 1.636, -1.964, 21.82, 2.077, -2.374, 22.92, 2.575, -2.652, 24.04])
for _p, _l, _r in zip(_sp.bezier_points, ['VECTOR', 'VECTOR', 'VECTOR', 'VECTOR', 'VECTOR'], ['VECTOR', 'VECTOR', 'VECTOR', 'VECTOR', 'VECTOR']): _p.handle_left_type = _l; _p.handle_right_type = _r
_sp.bezier_points.foreach_set('radius', [0.02202, 0.01651, 0.01101, 0.005504, 0.0])
_sp.use_smooth = False
_sp = cu_tree_001.splines.new('BEZIER'); _sp.bezier_points.add(1)
_sp.bezier_points.foreach_set('co', [1.911, -2.282, 22.55, 1.82, -2.917, 23.62])
_sp.bezier_points.foreach_set('handle_left', [1.941, -2.07, 22.19, 1.85, -2.705, 23.26])
_sp.bezier_points.foreach_set('handle_right', [1.88, -2.493, 22.91, 1.789, -3.129, 23.98])
for _p, _l, _r in zip(_sp.bezier_points, ['VECTOR', 'VECTOR'], ['VECTOR', 'VECTOR']): _p.handle_left_type = _l; _p.handle_right_type = _r
_sp.bezier_points.foreach_set('radius', [0.005504, 0.0])
_sp.use_smooth = False
_sp = cu_tree_001.splines.new('BEZIER'); _sp.bezier_points.add(4)
_sp.bezier_points.foreach_set('co', [-0.6551, -0.7661, 20.59, -1.395, -0.8913, 21.46, -2.146, -1.019, 22.31, -2.912, -1.148, 23.16, -3.498, -1.494, 24.08])
_sp.bezier_points.foreach_set('handle_left', [-0.4085, -0.7243, 20.3, -1.148, -0.8496, 21.17, -1.896, -0.9761, 22.03, -2.657, -1.105, 22.88, -3.302, -1.379, 23.77])
_sp.bezier_points.foreach_set('handle_right', [-0.9017, -0.8078, 20.88, -1.645, -0.9337, 21.74, -2.402, -1.062, 22.59, -3.107, -1.263, 23.46, -3.693, -1.609, 24.39])
for _p, _l, _r in zip(_sp.bezier_points, ['VECTOR', 'VECTOR', 'VECTOR', 'VECTOR', 'VECTOR'], ['VECTOR', 'VECTOR', 'VECTOR', 'VECTOR', 'VECTOR']): _p.handle_left_type = _l; _p.handle_right_type = _r
_sp.bezier_points.foreach_set('radius', [0.01101, 0.008257, 0.005504, 0.002752, 0.0])
_sp.use_smooth = False
_sp = cu_tree_001.splines.new('BEZIER'); _sp.bezier_points.add(1)
_sp.bezier_points.foreach_set('co', [-2.912, -1.148, 23.16, -3.703, -0.972, 23.97])
_sp.bezier_points.foreach_set('handle_left', [-2.648, -1.207, 22.89, -3.439, -1.031, 23.7])
_sp.bezier_points.foreach_set('handle_right', [-3.176, -1.089, 23.43, -3.967, -0.9133, 24.24])
for _p, _l, _r in zip(_sp.bezier_points, ['VECTOR', 'VECTOR'], ['VECTOR', 'VECTOR']): _p.handle_left_type = _l; _p.handle_right_type = _r
_sp.bezier_points.foreach_set('radius', [0.002752, 0.0])
_sp.use_smooth = False
cu_tree_001.materials.append(mat_bark)
cu_tree_001.use_path_clamp = True
cu_tree_001.bevel_resolution = 0
cu_tree_001.bevel_depth = 1.0
cu_tree_001.resolution_u = 4
cu_tree_001.fill_mode = 'FULL'

# ---- objects
ob_tree = bpy.data.objects.new('tree', cu_tree_001)
ob_leaves = bpy.data.objects.new('leaves', me_leaves)
ob_lamp = bpy.data.objects.new('Lamp', light_lamp)
ob_camera = bpy.data.objects.new('Camera', cam_camera)

# ---- transforms, parenting, visibility, modifiers, constraints
ob_tree.location = (0.0, 0.0, 0.0)
ob_tree.scale = (1.0, 1.0, 0.7561)
ob_tree.lineart.crease_threshold = 0.0
ob_leaves.parent = ob_tree
ob_leaves.location = (0.0, 0.0, 0.0)
ob_leaves.lineart.crease_threshold = 0.0
ob_lamp.location = (4.076, 1.005, 5.904)
ob_lamp.rotation_euler = (0.6503, 0.05522, 1.866)
ob_lamp.lock_rotations_4d = False
ob_lamp.empty_display_type = 'ARROWS'
ob_lamp.color = (0.0, 0.0, 0.0, 0.0)
ob_lamp.lineart.crease_threshold = 0.0
ob_camera.location = (7.481, -6.508, 5.344)
ob_camera.rotation_euler = (1.109, 0.01082, 0.8149)
ob_camera.lock_rotations_4d = False
ob_camera.empty_display_type = 'ARROWS'
ob_camera.color = (0.0, 0.0, 0.0, 0.0)
ob_camera.display_type = 'WIRE'
ob_camera.lineart.crease_threshold = 0.0

# ---- collection membership
col_collection_1.objects.link(ob_tree)
col_collection_1.objects.link(ob_leaves)
col_collection_1.objects.link(ob_lamp)
col_collection_1.objects.link(ob_camera)

# ---- scene / render settings (as saved in the file)
scene.camera = ob_camera
scene.frame_start = 1; scene.frame_end = 250; scene.frame_set(1)
scene.render.engine = 'BLENDER_EEVEE_NEXT'
scene.render.resolution_percentage = 50
scene.render.dither_intensity = 0.0
scene.cycles.use_denoising = False
scene.cycles.samples = 128
scene.cycles.sampling_pattern = 'TABULATED_SOBOL'
scene.cycles.light_sampling_threshold = 0.0
scene.cycles.use_adaptive_sampling = False
scene.cycles.use_light_tree = False
scene.cycles.blur_glossy = 0.0
scene.cycles.sample_clamp_indirect = 0.0
scene.view_settings.view_transform = 'Standard'
bpy.context.view_layer.update()
